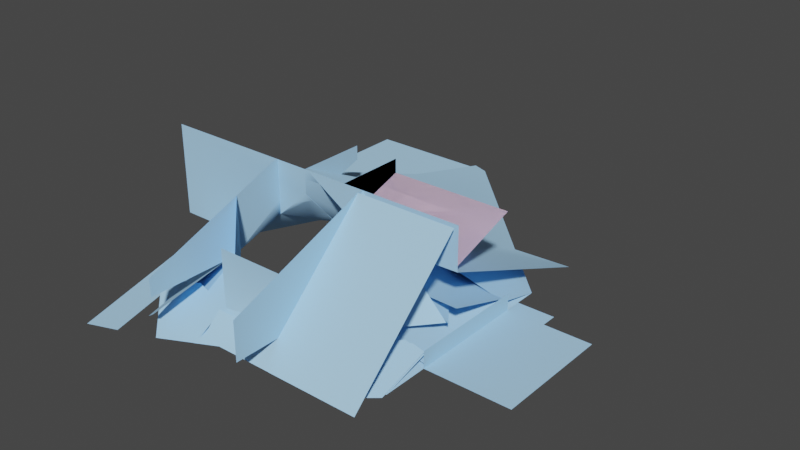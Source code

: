 # Source: arenaroof.blend  (saved by Blender 3.2.14; exported with 4.5.12 LTS)
import bpy
from mathutils import Matrix  # noqa: F401  (used for matrix-valued properties, if any)

bpy.ops.wm.read_factory_settings(use_empty=True)
scene = bpy.context.scene
scene.name = 'arenaroof_ref'

# ---- collections
col_arenaroof_ref = bpy.data.collections.new('arenaroof_ref'); scene.collection.children.link(col_arenaroof_ref)

# ---- materials (node trees are filled in below, after node groups)
mat_gcrock01_vmt = bpy.data.materials.new('gcrock01.vmt')
mat_gcrock01_vmt.use_transparent_shadow = False
mat_gcrock01_vmt.diffuse_color = (0.4195, 0.7069, 0.9868, 1.0)
mat_toolsskybox2d_vmt = bpy.data.materials.new('toolsskybox2d.vmt')
mat_toolsskybox2d_vmt.use_transparent_shadow = False
mat_toolsskybox2d_vmt.diffuse_color = (0.9919, 0.69, 0.8393, 1.0)

# ---- material node trees

# ---- world
world_world = bpy.data.worlds.new('World'); scene.world = world_world
world_world.use_nodes = True; world_world.node_tree.nodes.clear()
_N = world_world.node_tree.nodes; _L = world_world.node_tree.links
n0 = _N.new('ShaderNodeOutputWorld'); n0.name = 'World Output'; n0.location = (300, 300)
n1 = _N.new('ShaderNodeBackground'); n1.name = 'Background'; n1.location = (10, 300)
n1.inputs[0].default_value = (0.05088, 0.05088, 0.05088, 1.0)
_L.new(n1.outputs[0], n0.inputs[0])
n0.is_active_output = True
world_world.color = (0.05088, 0.05088, 0.05088)
world_world.use_sun_shadow = False
world_world.sun_shadow_jitter_overblur = 0.0

# ---- meshes
me_arenaroof_ref = bpy.data.meshes.new('arenaroof_ref')
me_arenaroof_ref.from_pydata([(-1.495, -3.362, -0.573), (-1.638, -3.018, -0.4643), (-1.495, -3.177, -0.4643), (-0.915, -3.64, -0.6374), (-0.915, -3.346, -0.4643), (-0.5361, -3.456, -0.4643), (-0.4542, 1.246, -0.2562), (-1.495, 2.309, -0.2615), (-1.495, 3.819, -0.8238), (-1.495, -1.552, 1.328), (-1.495, -4.32, 0.2738), (-1.495, -4.32, -0.07103), (-1.495, -2.509, -0.07103), (-1.495, -1.44, 0.5579), (-1.495, -1.44, 1.328), (-2.498, -2.065, -0.4643), (-3.061, -1.44, -0.4643), (-0.855, -3.044, -0.2762), (-0.855, -3.364, -0.4643), (-1.495, -3.177, -0.4643), (-1.495, -2.404, -0.009365), (-0.855, -3.045, 0.7596), (-1.495, -2.405, 1.003), (0.4275, -1.44, 1.297), (0.4275, -1.44, 0.5569), (0.4275, -2.403, 0.4596), (1.257, -1.591, -0.4643), (0.4423, -2.407, 0.4413), (1.269, -1.44, -0.4643), (1.318, -2.407, -0.4643), (-0.8054, -1.44, 1.328), (-0.855, -1.44, 1.328), (-0.855, -1.44, 1.148), (-0.5305, -1.44, 1.156), (-0.855, -0.5927, 0.1792), (-0.5346, -0.4803, 0.05909), (0.025, -0.4803, 0.07362), (0.025, -0.8842, 0.5354), (-0.1942, -0.14, -0.06854), (-0.855, -0.14, 0.1792), (0.025, -0.14, -0.06284), (-0.5299, -1.44, 1.156), (-0.855, -1.44, 0.8718), (-0.5295, -0.4803, 0.05927), (-0.5295, -1.439, 1.155), (-0.855, -0.7936, 0.1329), (-0.5322, -0.4793, 0.05801), (-0.855, -0.4793, -0.0292), (-0.855, -0.4104, -0.02919), (-0.5294, -1.438, 1.155), (-0.5311, -1.44, 1.156), (0.4258, -0.4635, 0.0773), (0.4258, -0.14, -0.05242), (1.05, -0.14, -0.3815), (1.388, -0.4772, -0.4247), (1.535, -1.44, -0.1157), (0.5555, -1.44, 0.4006), (1.388, -0.14, -0.5336), (2.345, -0.14, -0.5461), (2.345, -1.44, -0.1263), (0.4977, -1.44, 0.4708), (-0.1735, -0.14, 0.1549), (-1.087, -0.14, -0.09175), (-1.495, 0.1085, -0.2021), (-1.495, 2.149, -0.2021), (-0.5319, -0.14, 0.05809), (-0.5319, 0.06674, 0.05809), (0.5575, 0.6116, -0.3504), (0.1459, -0.14, -0.0597), (-0.6665, 0.347, 0.02172), (-1.129, -0.1142, -0.1032), (-1.244, 0.4824, -0.3454), (-0.6588, 0.4821, -0.014), (-1.495, -2.402, -0.00808), (-1.495, -1.44, 0.2934), (-2.435, -1.461, -0.4398), (-1.732, -2.403, -0.1637), (-2.498, -1.44, -0.4643), (-2.452, -1.44, -0.4465), (-1.499, -2.404, -0.01216), (-1.5, -2.403, -0.01231), (-1.499, -2.403, -0.01161), (-1.732, -2.403, -0.1638), (-0.855, -1.44, 0.8647), (-0.855, -1.283, 0.6853), (-0.855, -0.14, 1.066), (-0.855, -0.14, 1.328), (-3.975, -1.44, 1.328), (-3.975, -1.44, 0.633), (-1.113, -1.44, 0.633), (-3.975, -1.44, -0.4643), (-2.52, -1.44, -0.4643), (-2.458, -1.44, -0.4485), (-2.453, -1.44, -0.4466), (-1.476, -1.44, 0.3083), (-2.033, -0.14, -0.4643), (-2.456, -1.325, -0.4643), (-3.975, -0.14, -0.4643), (-1.464, -0.4487, -0.1936), (-1.137, -0.14, -0.1002), (-0.855, -0.14, 0.1179), (-0.855, -1.257, 0.6939), (-0.9402, -1.335, 0.6681), (-1.179, -0.14, -0.1241), (-1.464, -0.449, -0.1937), (-1.465, -0.4499, -0.1939), (-0.855, -0.9448, 0.2985), (-0.855, -0.14, 0.05958), (-1.085, -1.034, 0.1949), (-1.496, -0.4785, -0.2026), (-1.495, -1.444, 0.2951), (-1.495, -1.443, 0.295), (-1.495, -1.444, 0.2953), (-1.495, -0.4781, -0.2025), (-1.495, -0.479, -0.2022), (-0.855, -0.805, 0.1388), (-0.855, -0.14, -0.02919), (-1.495, -0.4793, -0.2021), (-1.155, -0.14, -0.1102), (0.4275, -3.365, 0.6376), (0.4275, -3.365, -0.2446), (-0.855, -3.365, -0.4638), (-0.855, -3.365, 0.6376), (0.4275, -3.617, -0.4643), (-0.855, -3.366, -0.4643), (-0.5332, -3.365, -0.41), (-0.8501, -3.365, -0.4643), (-0.855, -3.044, -0.2756), (-0.5332, -3.365, 0.6376), (-0.855, -3.044, 0.7599), (0.4275, -1.555, 1.327), (0.4275, -3.456, -0.4643), (0.4275, -4.32, -0.4643), (0.4275, -4.32, 0.2738), (2.345, -1.555, 1.327), (2.345, -3.456, -0.4643), (0.4275, -3.347, -0.3615), (0.4275, -1.554, 1.328), (0.4275, -1.44, 1.328), (2.15, -1.44, -0.4643), (0.951, -2.85, -0.4643), (0.4287, -3.364, -0.3769), (0.7401, -3.456, -0.4643), (0.025, -1.44, 1.328), (0.025, -1.44, 0.8092), (0.025, -0.14, 0.1693), (0.025, -0.14, 1.328), (-0.855, -1.377, 1.328), (-0.855, -0.14, 0.7194), (-0.5319, -0.4794, 0.05809), (0.364, -1.44, 0.633), (2.345, -1.44, 0.5189), (2.345, -1.44, 0.633), (0.025, -0.9419, 0.799), (0.025, -0.14, 0.4043), (0.402, -0.14, -0.05303), (2.345, -0.14, -0.002487), (0.427, -0.4802, 0.08403), (0.115, -1.074, 0.755), (0.025, -1.076, 0.7544), (0.3068, -1.44, 0.633), (0.4247, -1.44, 0.5594), (0.025, -1.227, 0.7041), (0.025, -0.8845, 0.5357), (0.4247, -0.4847, 0.08913), (1.154, -1.44, -0.3254), (1.486, -1.44, -0.4643), (2.196, -1.44, -0.4643), (0.7721, -0.8237, -0.1654), (1.39, -0.4807, -0.4241), (1.486, -0.5067, -0.4643), (0.4281, -0.4807, 0.08296), (-1.495, 4.32, -0.8243), (-1.495, 1.618, -0.8243), (-2.01, 0.9293, -0.8243), (-3.08, -0.14, -0.8243), (-3.975, -0.14, -0.8243), (-3.975, 4.32, -0.8243), (-1.495, -0.14, -0.3024), (-2.342, -0.14, -0.6383), (0.4177, 0.3563, -0.2517), (1.228, 1.837, -0.8243), (2.345, 1.909, -0.8243), (0.3822, -0.14, -0.05355), (-1.254, 4.32, -0.8243), (-1.495, 4.32, -0.7641), (-1.495, -0.14, 0.6505), (-0.532, 0.481, 0.05806), (-0.6058, 1.401, -0.2569), (0.2959, 0.4807, -0.2523), (-0.5321, 1.326, -0.2565), (-0.5321, 0.4818, 0.05777), (0.025, -0.14, 1.066), (0.025, -1.166, 0.7243), (0.025, -1.44, 0.7244), (0.05567, -1.44, 0.6909), (0.2953, -1.44, 0.633), (2.345, -1.44, 1.328), (2.345, -0.14, 1.066), (0.05567, -1.266, 0.6909), (2.345, -0.14, 1.066), (2.345, -1.44, 0.633), (0.2953, -1.44, 0.633), (0.4257, 0.3709, -0.2573), (2.345, 0.7196, -0.8243), (2.345, -0.14, -0.6095), (0.7042, -0.14, -0.1993), (1.389, -0.4804, -0.4236), (1.486, -0.3584, -0.4643), (-2.455, -1.435, -0.4474), (-1.495, -2.722, -0.07103), (-1.495, -4.32, -0.3816), (-1.622, -4.32, -0.4643), (-2.455, -1.522, -0.4643), (-2.498, -1.478, -0.4643), (-1.732, -2.404, -0.1641), (-1.495, -3.177, -0.4643), (-2.192, -2.403, -0.4643), (-2.309, -3.506, -0.7548), (-2.453, -2.403, -0.6342), (-1.493, -3.366, -0.5742), (-1.759, -4.056, -0.7202), (-1.961, -3.18, -0.4643), (-2.015, -3.801, -0.6198), (-2.455, -2.387, -0.6324), (-2.455, -2.24, -0.6038), (-2.241, -2.24, -0.4643), (-2.535, -3.28, -0.769), (-2.535, -2.387, -0.6483), (-2.535, -2.24, -0.6198), (-2.535, -2.383, -0.6475), (-2.535, -2.833, -0.7085), (-3.415, -2.39, -0.8231), (-3.415, -2.382, -0.8219), (-3.415, -2.24, -0.7943), (-3.415, -0.5416, -0.4643), (-1.49, -4.317, -0.8235), (-1.496, -4.319, -0.8256), (-2.535, -3.28, -0.8256), (-2.535, -2.833, -0.7086), (-1.49, -3.359, -0.5727), (-2.535, -2.24, -0.5533), (-2.535, -4.32, -1.098), (-3.415, -4.32, -1.328), (-3.415, -2.24, -0.7837), (-2.41, -3.405, -0.4643), (-1.786, -3.092, -0.4643), (-0.915, -3.898, -0.7893), (-0.915, -4.029, -0.8235), (-1.496, -4.319, -0.8235), (-0.915, -3.652, -0.7249), (-1.486, -3.37, -0.5763), (-0.915, -3.37, -0.4784), (-0.5367, -3.813, -0.8), (-0.5457, -3.835, -0.8211), (-0.8331, -3.37, -0.4643), (-0.5348, -3.429, -0.4643), (-0.572, -3.83, -0.8163), (-0.915, -3.738, -0.7473), (-0.5367, -3.812, -0.7996), (-0.5725, -3.83, -0.8162), (-0.5729, -3.83, -0.8162), (-0.915, -3.554, -0.5865), (-0.6469, -3.424, -0.4643), (0.184, -3.456, -0.4643), (-0.915, -3.764, -0.7542), (-0.3557, -3.365, -0.3781), (0.3703, -3.365, -0.3782), (-0.5344, -3.365, -0.4088), (0.1849, -3.456, -0.4643), (0.4275, -3.365, -0.2439), (0.4275, -3.365, -0.3781), (-0.3927, -3.456, -0.4643), (2.345, -3.84, -0.8257), (0.585, -3.84, -0.8257), (0.585, -3.456, -0.4643), (0.6602, -3.456, -0.4643), (2.108, -2.23, -0.4643), (2.345, -2.23, -0.5246), (2.345, -3.228, -0.8243), (1.624, -3.839, -0.8243), (1.388, -2.407, -0.5363), (1.398, -2.455, -0.5432), (1.398, -3.359, -0.6231), (1.388, -3.361, -0.6208), (0.7733, -3.361, -0.4643), (0.9548, -2.839, -0.4643), (1.577, -3.313, -0.661), (1.398, -2.455, -0.5431), (1.388, -2.409, -0.5366), (1.386, -2.409, -0.5359), (1.316, -2.409, -0.4643), (1.318, -2.409, -0.4643), (0.4185, -3.361, -0.374), (0.585, -3.839, -0.8243), (-0.528, -3.839, -0.8243), (-0.915, -3.456, -0.4643), (-0.915, -4.032, -0.8243), (1.386, -2.399, -0.535), (2.345, -3.113, -0.8237), (2.345, -3.116, -0.824), (1.577, -3.314, -0.6615), (1.457, -3.066, -0.5563), (1.206, -2.994, -0.4643), (1.97, -2.23, -0.4643), (2.345, -2.23, -0.5711), (2.345, -3.118, -0.8243), (1.624, -3.838, -0.8243), (1.388, -1.46, -0.6098), (1.391, -1.442, -0.6118), (1.714, -2.23, -0.6162), (1.388, -2.23, -0.5499), (1.257, -1.59, -0.4643), (1.269, -1.442, -0.4643), (1.305, -2.23, -0.4643), (2.345, -1.207, -0.8237), (2.345, -2.23, -0.8237), (1.534, -2.23, -0.5797), (1.351, -2.849, -0.4643), (1.368, -2.23, -0.5296), (2.345, -3.115, -0.8237), (1.397, -2.403, -0.5383), (1.388, -2.405, -0.5363), (1.386, -2.395, -0.5349), (1.392, -1.438, -0.6123), (1.393, -0.6798, -0.4643), (1.62, -0.3639, -0.4643), (2.069, -0.14, -0.5424), (2.345, -0.14, -0.6175), (2.345, -1.199, -0.8243), (1.39, -1.44, -0.6118), (2.345, -2.23, -0.7442), (1.186, -1.237, -0.4643), (1.589, -2.23, -0.4643), (1.486, -0.5503, -0.4643), (1.66, -0.14, -0.5371), (2.345, -0.14, -0.8242), (2.345, -1.198, -0.8242), (1.392, -0.4807, -0.4252), (1.392, -0.6808, -0.4643), (1.269, -1.44, -0.4643), (1.395, -0.4822, -0.4264), (2.341, 0.7167, -0.8226), (2.345, 0.7192, -0.8242), (0.4257, 0.4801, -0.3011), (0.4297, 0.4782, -0.3025), (0.7004, -0.14, -0.1983), (0.4251, 0.3699, -0.2569), (2.321, 0.7297, -0.8207), (2.06, -0.14, -0.5381), (1.388, 0.4782, -0.7332), (1.389, 0.4819, -0.7344), (0.6769, 1.19, -0.5794), (0.9117, 1.258, -0.6006), (2.345, -0.005, -0.5068), (2.345, -0.005, -0.8243), (2.345, -2.245, -0.8243), (2.345, -2.245, -0.5068), (3.975, -0.005, -0.8243), (3.975, -2.245, -0.8243), (3.065, 0.3, -0.8243), (3.065, -0.005, -0.8243), (2.345, 0.3, -0.8243), (-0.4689, 1.376, -0.2987), (0.4642, 1.367, -0.5158), (0.8078, 1.069, -0.5272), (0.4296, 0.4838, -0.3025), (0.4245, 0.4807, -0.3006), (0.3122, 0.4819, -0.2589), (0.6765, 1.19, -0.5794), (0.4242, 0.4806, -0.3005), (0.42, 1.386, -0.5095), (0.4247, 1.441, -0.5245), (0.9128, 1.258, -0.6008), (0.42, 1.386, -0.5095), (0.42, 1.383, -0.5089), (0.4627, 0.5642, -0.3149), (0.3137, 0.4807, -0.259), (-0.5392, 1.457, -0.3025), (-1.456, 4.32, -0.8027), (-1.364, 4.32, -0.8243), (0.4689, 2.596, -0.8243), (-0.4544, 1.247, -0.2563), (0.309, 0.486, -0.2593), (0.3233, 0.486, -0.2626), (0.3066, 0.486, -0.2564), (0.2906, 0.486, -0.2524), (-0.5335, 1.438, -0.2992), (-1.496, 2.638, -0.8243), (0.4242, 2.638, -0.8243), (-0.676, 0.3667, 0.01913), (-1.215, -0.06205, -0.1263), (-1.255, 0.7058, -0.4353), (-0.5321, 1.439, -0.2987), (-1.325, 1.439, -0.7311), (-1.495, 1.659, -0.8238), (-0.5321, 1.438, -0.2983), (-1.495, 2.071, -0.2021), (-1.256, 0.7198, -0.441), (-1.489, 0.482, -0.4843), (-1.495, 0.4842, -0.4881), (-1.495, 1.439, -0.8238), (-1.495, 1.615, -0.8238), (-1.463, 1.617, -0.8064), (-1.244, 0.4818, -0.3452), (-1.463, 1.617, -0.8062), (-1.124, -0.14, -0.09273), (-1.495, -0.14, -0.3028), (-1.495, 0.467, -0.4826), (-1.495, 1.425, -0.8195), (-1.495, 1.444, -0.8243), (-2.01, 0.929, -0.8243), (-2.275, -0.14, -0.6216), (-2.1, -0.14, -0.5425), (-1.492, -0.4794, -0.2005), (-2.157, -0.4795, -0.4643), (-1.903, -0.14, -0.4643), (-1.492, -0.14, -0.3013), (-2.438, -0.4795, -0.5759), (-2.415, -0.7669, -0.4643), (-2.415, -0.4203, -0.5862), (-1.927, -0.14, -0.4643), (-2.415, -0.14, -0.6568), (-2.445, -0.4813, -0.5785), (-2.708, -0.14, -0.7305), (-2.415, -0.4733, -0.5675), (-3.416, -0.14, -0.8243), (-3.416, -0.4757, -0.8243), (-2.415, -0.5209, -0.5608), (-2.415, -0.9041, -0.4643), (-2.498, -0.9868, -0.4643), (-2.415, -0.14, -0.6144), (-3.416, -0.4832, -0.8243), (-3.406, -0.4662, -0.8243), (-2.457, -0.4655, -0.5855), (-2.456, -1.323, -0.4643), (-2.498, -1.398, -0.4643), (-2.415, -1.208, -0.4643), (-2.128, -0.3987, -0.4643), (-3.415, -2.393, -0.824), (-3.415, -0.14, -0.824), (-2.498, -0.14, -0.4643)], [], [(0, 1, 2), (3, 4, 5), (6, 7, 8), (9, 10, 11), (9, 11, 12), (9, 12, 13), (9, 13, 14), (15, 16, 13), (15, 13, 12), (17, 18, 19), (17, 19, 20), (21, 17, 20), (21, 20, 22), (23, 24, 25), (26, 27, 25), (26, 25, 24), (26, 24, 28), (27, 26, 29), (30, 31, 32), (30, 32, 33), (33, 32, 34), (33, 34, 35), (33, 35, 36), (33, 36, 37), (38, 35, 34), (38, 34, 39), (38, 40, 36), (38, 36, 35), (41, 33, 32), (41, 32, 42), (43, 44, 41), (43, 41, 42), (43, 42, 45), (46, 43, 45), (46, 45, 47), (46, 47, 48), (44, 49, 50), (44, 50, 33), (44, 33, 41), (51, 52, 53), (51, 53, 54), (51, 54, 55), (51, 55, 56), (54, 57, 58), (54, 58, 59), (54, 59, 55), (51, 56, 60), (54, 53, 57), (61, 62, 63), (61, 63, 64), (38, 65, 66), (38, 66, 67), (68, 38, 67), (69, 70, 71), (69, 71, 72), (73, 74, 13), (75, 76, 15), (75, 15, 77), (75, 77, 78), (79, 75, 78), (79, 78, 74), (79, 74, 73), (79, 76, 75), (80, 81, 82), (80, 82, 76), (31, 83, 84), (31, 84, 85), (31, 85, 86), (87, 88, 89), (87, 89, 83), (87, 83, 31), (89, 84, 83), (89, 88, 90), (89, 90, 91), (89, 91, 92), (89, 92, 93), (89, 93, 94), (95, 96, 91), (95, 91, 90), (95, 90, 97), (98, 99, 100), (98, 100, 101), (98, 101, 102), (98, 102, 94), (98, 94, 93), (96, 95, 103), (96, 103, 104), (96, 104, 93), (96, 93, 92), (105, 103, 99), (89, 94, 102), (96, 92, 91), (101, 84, 106), (101, 106, 107), (101, 107, 100), (108, 109, 99), (108, 99, 107), (108, 107, 106), (102, 110, 108), (102, 108, 106), (102, 106, 84), (110, 109, 108), (111, 112, 113), (111, 113, 114), (106, 115, 47), (106, 47, 116), (106, 116, 107), (117, 118, 116), (117, 116, 47), (108, 117, 47), (108, 47, 115), (108, 115, 106), (119, 120, 121), (119, 121, 122), (120, 123, 124), (120, 124, 121), (125, 126, 18), (125, 18, 127), (128, 125, 127), (128, 127, 129), (130, 131, 132), (130, 132, 133), (134, 135, 131), (134, 131, 130), (136, 137, 138), (136, 138, 23), (139, 140, 141), (139, 141, 136), (139, 136, 23), (140, 142, 141), (143, 144, 145), (143, 145, 146), (30, 144, 143), (145, 144, 30), (145, 30, 147), (145, 147, 148), (149, 48, 116), (149, 116, 65), (150, 60, 151), (150, 151, 152), (60, 150, 153), (60, 153, 154), (60, 154, 155), (155, 156, 151), (155, 151, 60), (157, 158, 159), (157, 159, 36), (157, 36, 40), (157, 40, 155), (150, 160, 161), (158, 159, 162), (158, 162, 160), (158, 160, 150), (161, 160, 162), (161, 162, 163), (161, 163, 164), (56, 165, 166), (56, 166, 167), (168, 169, 170), (168, 170, 166), (168, 166, 165), (171, 168, 165), (171, 165, 56), (171, 169, 168), (172, 173, 174), (172, 174, 175), (172, 175, 176), (172, 176, 177), (174, 173, 178), (174, 178, 179), (174, 179, 175), (180, 181, 182), (180, 182, 156), (180, 156, 183), (184, 181, 180), (184, 180, 7), (184, 7, 185), (180, 183, 186), (180, 186, 7), (187, 69, 188), (66, 187, 189), (180, 183, 68), (72, 190, 191), (70, 62, 118), (146, 192, 193), (146, 193, 194), (146, 194, 143), (143, 194, 195), (143, 195, 196), (143, 196, 152), (143, 152, 197), (198, 152, 196), (198, 196, 199), (198, 199, 193), (198, 193, 192), (199, 196, 195), (199, 195, 194), (199, 194, 193), (200, 201, 202), (200, 202, 199), (200, 199, 193), (200, 193, 192), (203, 181, 204), (203, 204, 205), (203, 205, 206), (203, 206, 52), (207, 170, 167), (207, 167, 55), (207, 208, 170), (209, 210, 211), (209, 211, 212), (209, 212, 213), (209, 213, 214), (215, 12, 216), (215, 216, 217), (218, 219, 220), (218, 220, 221), (220, 219, 217), (220, 217, 1), (222, 223, 218), (222, 218, 224), (222, 224, 225), (222, 225, 226), (224, 218, 227), (224, 227, 228), (224, 228, 229), (224, 229, 225), (230, 231, 232), (230, 232, 233), (229, 230, 233), (229, 233, 234), (213, 225, 234), (213, 234, 235), (213, 226, 225), (236, 237, 238), (236, 238, 239), (236, 239, 240), (241, 242, 243), (241, 243, 244), (245, 246, 247), (245, 247, 248), (245, 248, 249), (246, 4, 247), (250, 247, 251), (251, 252, 250), (253, 254, 250), (253, 250, 252), (253, 252, 255), (253, 255, 256), (254, 257, 258), (254, 258, 250), (254, 259, 260), (261, 258, 262), (261, 262, 263), (261, 263, 264), (261, 265, 258), (266, 267, 268), (269, 256, 268), (269, 268, 267), (270, 271, 266), (266, 271, 131), (266, 131, 272), (135, 273, 274), (135, 274, 275), (276, 277, 278), (276, 278, 279), (276, 279, 280), (281, 282, 283), (281, 283, 284), (281, 284, 285), (281, 285, 286), (287, 283, 288), (281, 286, 29), (289, 290, 291), (289, 291, 292), (285, 276, 293), (275, 294, 295), (275, 295, 265), (275, 265, 296), (295, 297, 265), (298, 299, 300), (298, 300, 301), (302, 298, 301), (303, 304, 305), (303, 305, 306), (303, 306, 307), (308, 309, 310), (308, 310, 311), (312, 313, 309), (312, 309, 308), (312, 308, 311), (312, 311, 314), (315, 316, 317), (302, 318, 314), (302, 314, 319), (302, 319, 316), (302, 316, 320), (321, 322, 311), (321, 311, 317), (323, 319, 311), (323, 311, 322), (324, 325, 326), (324, 326, 327), (324, 327, 328), (324, 328, 329), (330, 324, 329), (330, 329, 331), (330, 331, 310), (330, 332, 325), (330, 325, 324), (332, 330, 310), (332, 310, 333), (334, 208, 335), (334, 335, 336), (334, 336, 337), (168, 169, 338), (168, 338, 339), (168, 339, 332), (168, 332, 340), (168, 340, 165), (338, 341, 334), (338, 334, 339), (342, 343, 336), (342, 336, 335), (344, 345, 53), (344, 53, 346), (344, 346, 347), (348, 349, 57), (348, 57, 350), (348, 350, 351), (352, 351, 350), (352, 350, 345), (352, 345, 344), (352, 353, 348), (352, 348, 351), (350, 57, 53), (350, 53, 345), (354, 355, 356), (354, 356, 357), (358, 359, 356), (358, 356, 355), (360, 361, 355), (360, 355, 362), (363, 364, 365), (363, 365, 366), (363, 366, 367), (363, 367, 368), (369, 344, 370), (369, 370, 371), (369, 371, 372), (373, 369, 372), (371, 374, 375), (376, 377, 378), (376, 378, 379), (376, 379, 380), (376, 380, 381), (378, 377, 189), (378, 189, 382), (377, 376, 189), (383, 384, 385), (383, 385, 386), (387, 388, 389), (190, 390, 391), (190, 391, 392), (190, 392, 393), (393, 394, 395), (393, 395, 8), (393, 396, 392), (393, 392, 394), (397, 63, 391), (397, 391, 390), (394, 398, 399), (394, 399, 400), (394, 400, 401), (394, 401, 402), (394, 402, 403), (404, 399, 398), (405, 406, 407), (405, 407, 402), (405, 402, 395), (408, 409, 410), (408, 410, 173), (173, 410, 411), (411, 410, 409), (411, 409, 412), (411, 412, 179), (409, 408, 413), (409, 413, 412), (414, 415, 416), (414, 416, 417), (414, 417, 103), (415, 418, 413), (415, 413, 416), (419, 420, 412), (419, 412, 421), (420, 422, 412), (423, 424, 422), (423, 422, 420), (423, 420, 425), (426, 175, 427), (427, 175, 424), (427, 424, 428), (427, 428, 429), (427, 429, 430), (424, 431, 428), (432, 433, 434), (432, 434, 435), (432, 435, 436), (434, 428, 437), (434, 437, 435), (438, 437, 425), (214, 439, 440), (214, 440, 441)])
me_arenaroof_ref.polygons.foreach_set('use_smooth', [True] * 413)
me_arenaroof_ref.polygons.foreach_set('material_index', [0, 0, 0, 0, 0, 0, 0, 0, 0, 0, 0, 0, 0, 0, 0, 0, 0, 0, 0, 0, 0, 0, 0, 0, 0, 0, 0, 0, 0, 0, 0, 0, 0, 0, 0, 0, 1, 1, 1, 0, 0, 0, 0, 0, 0, 0, 0, 0, 0, 0, 0, 0, 0, 0, 0, 0, 0, 0, 0, 0, 0, 0, 0, 1, 1, 0, 0, 0, 0, 0, 0, 0, 0, 0, 0, 0, 0, 0, 0, 0, 0, 0, 0, 0, 0, 0, 0, 0, 0, 0, 0, 0, 0, 0, 0, 0, 0, 0, 0, 0, 0, 0, 1, 1, 0, 0, 0, 0, 0, 0, 0, 0, 0, 0, 0, 0, 0, 0, 0, 0, 0, 0, 0, 0, 0, 0, 0, 0, 0, 0, 0, 0, 0, 0, 0, 0, 0, 0, 0, 0, 0, 0, 0, 0, 0, 0, 0, 0, 0, 0, 0, 0, 0, 0, 0, 0, 0, 0, 0, 0, 0, 0, 0, 0, 0, 0, 0, 0, 0, 0, 0, 0, 0, 0, 0, 0, 0, 0, 0, 0, 0, 0, 0, 0, 0, 0, 0, 0, 0, 0, 0, 0, 0, 0, 0, 0, 0, 0, 1, 1, 1, 1, 0, 0, 0, 0, 0, 0, 0, 0, 0, 0, 0, 0, 0, 0, 0, 0, 0, 0, 0, 0, 0, 0, 0, 0, 0, 0, 0, 0, 0, 0, 0, 0, 0, 0, 0, 0, 0, 0, 0, 0, 0, 0, 0, 0, 0, 0, 0, 0, 0, 1, 0, 0, 0, 0, 0, 0, 0, 0, 0, 0, 0, 0, 0, 0, 0, 0, 0, 0, 0, 0, 0, 1, 1, 0, 0, 0, 0, 0, 0, 0, 0, 0, 0, 0, 0, 0, 0, 0, 0, 0, 0, 0, 0, 0, 0, 0, 0, 0, 0, 0, 0, 0, 0, 0, 0, 0, 0, 0, 0, 0, 0, 0, 0, 0, 0, 0, 0, 0, 0, 0, 0, 0, 0, 0, 0, 0, 0, 0, 0, 0, 0, 0, 0, 0, 0, 0, 0, 0, 0, 0, 0, 0, 0, 0, 0, 0, 0, 0, 0, 1, 0, 0, 0, 0, 0, 0, 1, 1, 1, 0, 0, 0, 0, 0, 0, 0, 0, 1, 1, 0, 0, 0, 0, 0, 0, 0, 0, 0, 0, 0, 0, 0, 0, 0, 0, 0, 0, 0, 0, 0, 0, 0, 0, 0, 0, 0, 0, 0, 0, 0, 0, 0, 0, 0, 0, 0, 0, 0, 0, 0, 0])
_k = set([(9, 12), (12, 13), (13, 15), (17, 20), (30, 144), (31, 83), (31, 85), (33, 41), (33, 44), (41, 44), (47, 115), (47, 116), (56, 165), (56, 166), (60, 150), (60, 151), (83, 84), (84, 106), (89, 90), (89, 94), (90, 91), (91, 92), (92, 93), (93, 94), (102, 106), (106, 115), (106, 116), (116, 117), (125, 127), (130, 131), (130, 132), (131, 134), (143, 144), (143, 146), (143, 194), (144, 145), (145, 147), (146, 193), (150, 151), (150, 160), (151, 155), (152, 196), (158, 162), (160, 161), (160, 162), (161, 163), (165, 166), (166, 168), (173, 410), (189, 377), (193, 194), (194, 195), (195, 196), (355, 356), (356, 358), (376, 377), (376, 380), (390, 391), (391, 397), (408, 409), (408, 410), (409, 410)])
me_arenaroof_ref.attributes.new('sharp_edge', 'BOOLEAN', 'EDGE').data.foreach_set('value', [ (min(e.vertices), max(e.vertices)) in _k for e in me_arenaroof_ref.edges])
_uv = me_arenaroof_ref.uv_layers.new(name='UVMap')
_uv.uv.foreach_set('vector', [-3.191, -7.387, -3.571, -7.525, -3.413, -7.367, -2.854, -6.805, -3.208, -6.773, -3.073, -6.385, -8.016, -4.088, -9.318, -4.926, -10.94, -4.489, -2.919, 2.937, -0.7673, 0.7256, -0.9187, 0.3999, -2.919, 2.937, -0.9187, 0.3999, -2.63, 1.195, -2.919, 2.937, -2.63, 1.195, -3.363, 2.259, -2.919, 2.937, -3.363, 2.259, -3.025, 2.986, -4.516, -8.471, -5.135, -9.091, -5.505, -7.179, -4.516, -8.471, -5.505, -7.179, -4.218, -7.295, -3.571, -6.677, -3.186, -6.712, -3.414, -7.368, -3.571, -6.677, -3.414, -7.368, -4.344, -7.283, -4.45, -5.051, -3.571, -5.677, -4.344, -6.283, -4.45, -5.051, -4.344, -6.283, -5.203, -5.671, -5.296, -1.18, -5.119, -0.4297, -4.119, -0.5614, -4.681, -2.122, -4.11, -3.538, -4.119, -3.561, -4.681, -2.122, -4.119, -3.561, -5.119, -3.43, -4.681, -2.122, -5.119, -3.43, -4.833, -2.081, -4.11, -4.538, -4.681, -3.122, -3.839, -3.254, 2.817, -5.284, 2.833, -5.333, 2.655, -5.391, 2.817, -5.284, 2.655, -5.391, 2.559, -5.067, -4.915, -4.438, -5.069, -4.739, -6.274, -4.153, -4.915, -4.438, -6.274, -4.153, -6.282, -3.777, -4.915, -4.438, -6.282, -3.777, -6.017, -3.258, -4.915, -4.438, -6.017, -3.258, -5.442, -3.538, -6.462, -3.291, -6.282, -3.777, -6.312, -4.151, -6.462, -3.291, -6.312, -4.151, -6.747, -3.969, -6.562, -4.145, -6.499, -3.926, -6.131, -4.027, -6.562, -4.145, -6.131, -4.027, -6.29, -4.588, 2.558, -5.066, 2.559, -5.066, 2.655, -5.391, 2.558, -5.066, 2.655, -5.391, 2.381, -5.48, -4.28, -2.773, -2.916, -3.436, -2.915, -3.437, -4.28, -2.773, -2.915, -3.437, -3.286, -3.691, -4.28, -2.773, -3.286, -3.691, -4.206, -3.244, -6.283, -2.774, -6.28, -2.773, -6.206, -3.244, -6.283, -2.774, -6.206, -3.244, -6.511, -3.037, -6.282, -3.775, -6.417, -4.096, -6.483, -4.068, -77.93, 19.25, -77.93, 19.24, -77.95, 19.26, -77.93, 19.25, -77.95, 19.26, -77.94, 19.26, -77.93, -19.24, -77.94, -19.26, -77.94, -19.25, -6.021, -3.759, -6.362, -3.637, -6.238, -2.912, -6.021, -3.759, -6.238, -2.912, -5.815, -2.647, -6.021, -3.759, -5.815, -2.647, -4.768, -2.842, -6.021, -3.759, -4.768, -2.842, -4.963, -3.978, -5.648, -2.766, -6.01, -2.693, -5.816, -1.715, -5.648, -2.766, -5.816, -1.715, -4.421, -1.998, -5.648, -2.766, -4.421, -1.998, -4.585, -2.826, -5.844, -2.878, -4.811, -3.192, -4.823, -3.286, -5.648, -2.766, -6.065, -3.041, -6.001, -2.66, -6.458, -3.281, -6.839, -4.19, -7.248, -4.496, -6.458, -3.281, -7.248, -4.496, -9.209, -3.674, -6.462, -3.291, -6.608, -3.638, -6.806, -3.554, -6.462, -3.291, -6.806, -3.554, -6.861, -2.217, -6.465, -3.805, -6.562, -4.145, -7.161, -3.169, -7.132, -3.575, -6.882, -4.221, -7.56, -4.162, -7.132, -3.575, -7.56, -4.162, -7.269, -3.525, -2.703, 1.302, -3.479, 2.009, -3.363, 2.259, -7.115, -4.056, -5.875, -3.838, -6.597, -4.42, -7.115, -4.056, -6.597, -4.42, -7.168, -4.107, -7.115, -4.056, -7.168, -4.107, -7.143, -4.063, -5.705, -2.705, -7.115, -3.059, -7.143, -3.063, -5.705, -2.705, -7.143, -3.063, -6.479, -1.991, -5.705, -2.705, -6.479, -1.991, -5.703, -2.698, -5.742, -3.579, -5.876, -3.835, -7.115, -4.056, -90.06, -4.65, -90.05, -4.659, -92.96, -2.756, -90.06, -4.65, -92.96, -2.756, -92.96, -2.758, -1.649, 3.933, -2.051, 3.666, -2.297, 3.699, -1.649, 3.933, -2.297, 3.699, -2.624, 4.911, -1.649, 3.933, -2.624, 4.911, -2.397, 5.061, 3.835, -8.425, 3.147, -8.648, 2.228, -5.812, 3.835, -8.425, 2.228, -5.812, 2.374, -5.482, 3.835, -8.425, 2.374, -5.482, 2.833, -5.333, -3.275, -4.619, -3.3, -4.301, -3.054, -4.334, 1.68, -6.471, 2.347, -9.376, 1.233, -9.632, 1.68, -6.471, 1.233, -9.632, 0.894, -8.155, 1.68, -6.471, 0.894, -8.155, 0.8954, -8.088, 1.68, -6.471, 0.8954, -8.088, 0.8962, -8.083, 1.68, -6.471, 0.8962, -8.083, 1.435, -6.915, -8.071, -3.989, -7.248, -5.01, -7.181, -5.129, -8.071, -3.989, -7.181, -5.129, -7.973, -6.421, -8.071, -3.989, -7.973, -6.421, -9.128, -5.714, -5.577, -3.646, -5.699, -3.183, -5.503, -2.867, -5.577, -3.646, -5.503, -2.867, -4.241, -3.218, -5.577, -3.646, -4.241, -3.218, -4.213, -3.337, -5.577, -3.646, -4.213, -3.337, -4.466, -3.97, -5.577, -3.646, -4.466, -3.97, -5.143, -5.063, -7.255, -5.016, -8.168, -4.076, -7.724, -3.227, -7.255, -5.016, -7.724, -3.227, -7.577, -3.646, -7.255, -5.016, -7.577, -3.646, -7.143, -5.063, -7.255, -5.016, -7.143, -5.063, -7.146, -5.068, -6.699, -4.691, -6.88, -4.284, -6.859, -4.238, -2.32, -4.471, -2.565, -4.914, -2.369, -4.262, -7.254, -5.013, -7.146, -5.068, -7.178, -5.127, -2.305, 3.726, -2.297, 3.699, -2.828, 3.77, -2.305, 3.726, -2.828, 3.77, -3.498, 4.331, -2.305, 3.726, -3.498, 4.331, -3.448, 4.365, -5.901, -4.458, -6.685, -4.733, -6.859, -4.238, -5.901, -4.458, -6.859, -4.238, -6.718, -3.931, -5.901, -4.458, -6.718, -3.931, -5.88, -4.18, -3.292, -4.406, -3.597, -5.042, -3.887, -4.503, -3.292, -4.406, -3.887, -4.503, -3.83, -4.23, -3.292, -4.406, -3.83, -4.23, -3.3, -4.301, -4.572, -5.938, -5.685, -5.733, -4.912, -5.428, -90.0, -8.492, -90.0, -8.495, -90.0, -2.272, -90.0, -8.492, -90.0, -2.272, -90.0, -2.276, -2.83, 3.77, -3.049, 3.8, -3.383, 3.986, -2.83, 3.77, -3.383, 3.986, -3.578, 4.28, -2.83, 3.77, -3.578, 4.28, -3.501, 4.332, -6.684, -4.733, -6.868, -4.257, -6.743, -3.959, -6.684, -4.733, -6.743, -3.959, -6.417, -4.096, -5.887, -4.503, -6.684, -4.733, -6.417, -4.096, -5.887, -4.503, -6.417, -4.096, -6.05, -4.2, -3.887, -4.503, -4.049, -4.2, -3.83, -4.23, -2.137, -5.242, -1.226, -5.358, -1.169, -6.712, -2.137, -5.242, -1.169, -6.712, -2.307, -6.567, -3.179, -5.356, -2.833, -5.396, -3.184, -6.712, -3.179, -5.356, -3.184, -6.712, -3.185, -6.711, -3.183, -6.372, -3.184, -6.706, -3.186, -6.712, -3.183, -6.372, -3.186, -6.712, -3.571, -6.677, -4.072, -4.739, -3.183, -5.372, -3.571, -5.676, -4.072, -4.739, -3.571, -5.676, -4.451, -5.051, -5.186, -1.238, -2.83, 0.1235, -1.955, -0.08299, -5.186, -1.238, -1.955, -0.08299, -2.131, -0.8313, -5.43, -3.091, -2.727, -3.406, -2.959, -5.39, -5.43, -3.091, -2.959, -5.39, -5.662, -5.074, -2.965, 0.04527, -5.188, -1.239, -5.303, -1.212, -2.965, 0.04527, -5.303, -1.212, -5.296, -1.181, -2.87, -2.419, -1.367, -3.626, -0.8455, -4.191, -2.87, -2.419, -0.8455, -4.191, -0.8674, -4.199, -2.87, -2.419, -0.8674, -4.199, -3.397, -4.931, -3.479, -4.71, -2.915, -5.07, -3.09, -5.373, -2.458, -4.148, -2.669, -4.424, -4.17, -4.58, -2.458, -4.148, -4.17, -4.58, -3.699, -3.964, 2.817, -5.284, 2.036, -4.628, 2.551, -4.461, -3.17, -6.58, -1.669, -6.424, -1.329, -7.385, -3.17, -6.58, -1.329, -7.385, -1.381, -7.45, -3.17, -6.58, -1.381, -7.45, -2.81, -7.599, -6.282, -3.774, -6.483, -4.068, -6.743, -3.959, -6.282, -3.774, -6.743, -3.959, -6.608, -3.638, 1.753, -4.348, 1.549, -4.268, 1.004, -2.422, 1.753, -4.348, 1.004, -2.422, 1.117, -2.385, -4.823, -3.286, -4.853, -3.503, -5.439, -3.785, -4.823, -3.286, -5.439, -3.785, -6.264, -3.354, -4.823, -3.286, -6.264, -3.354, -6.182, -2.742, -6.371, -3.66, -5.67, -1.761, -4.296, -2.253, -6.371, -3.66, -4.296, -2.253, -4.963, -4.058, -5.827, -2.885, -5.129, -3.586, -5.17, -3.67, -5.827, -2.885, -5.17, -3.67, -6.017, -3.258, -6.016, -3.624, -6.131, -4.027, -6.499, -3.926, -6.016, -3.624, -6.499, -3.926, -6.392, -3.548, 1.753, -4.348, 1.771, -4.405, 1.66, -4.312, -1.886, -6.494, -1.924, -6.557, -1.916, -6.449, -1.886, -6.494, -1.916, -6.449, -1.785, -6.097, -1.886, -6.494, -1.785, -6.097, -1.761, -6.057, -4.839, -3.405, -4.874, -3.545, -5.178, -3.766, -4.839, -3.405, -5.178, -3.766, -5.53, -3.582, -4.839, -3.405, -5.53, -3.582, -5.822, -2.891, -5.076, -3.224, -4.873, -2.265, -4.635, -1.976, -5.076, -3.224, -4.635, -1.976, -3.984, -1.633, -5.398, -3.509, -5.644, -2.765, -5.601, -2.662, -5.398, -3.509, -5.601, -2.662, -4.64, -2.811, -5.398, -3.509, -4.64, -2.811, -4.697, -3.181, -5.826, -2.883, -5.398, -2.509, -4.68, -2.221, -5.826, -2.883, -4.68, -2.221, -4.811, -3.192, -6.002, -3.763, -5.811, -2.647, -5.571, -3.393, -11.55, -3.204, -8.882, -4.1, -8.372, -4.837, -11.55, -3.204, -8.372, -4.837, -7.671, -6.247, -11.55, -3.204, -7.671, -6.247, -7.967, -7.131, -11.55, -3.204, -7.967, -7.131, -12.37, -5.653, -8.371, -4.833, -8.87, -4.089, -7.036, -4.625, -8.371, -4.833, -7.036, -4.625, -7.397, -5.503, -8.374, -4.833, -7.401, -5.504, -7.68, -6.247, -6.889, -3.457, -8.161, -2.104, -7.835, -0.9852, -6.889, -3.457, -7.835, -0.9852, -5.67, -1.761, -6.889, -3.457, -5.67, -1.761, -6.378, -3.679, -11.37, -3.958, -8.189, -2.16, -6.879, -3.476, -11.37, -3.958, -6.879, -3.476, -9.374, -4.849, -11.37, -3.958, -9.374, -4.849, -11.44, -4.21, -6.929, -3.376, -6.401, -3.555, -6.679, -5.624, -6.929, -3.376, -6.679, -5.624, -9.313, -4.934, -7.204, -3.388, -7.132, -3.575, -8.199, -3.183, -6.779, -4.455, -7.206, -4.395, -7.077, -3.483, -6.888, -3.454, -6.373, -3.668, -6.454, -3.9, -7.268, -3.525, -8.113, -3.149, -7.205, -3.387, -6.882, -4.221, -6.839, -4.19, -6.868, -4.257, -2.225, -7.864, -2.438, -7.8, -2.06, -7.253, -2.225, -7.864, -2.06, -7.253, -1.885, -7.13, -2.225, -7.864, -1.885, -7.13, -1.392, -7.277, -0.1415, -6.541, -0.7555, -6.404, -0.7827, -6.366, -0.1415, -6.541, -0.7827, -6.366, -0.7874, -6.109, -0.1415, -6.541, -0.7874, -6.109, -0.3251, -4.025, -0.1415, -6.541, -0.3251, -4.025, 0.3819, -4.181, -3.804, -4.526, -2.448, -4.08, -1.781, -6.109, -3.804, -4.526, -1.781, -6.109, -1.884, -6.405, -3.804, -4.526, -1.884, -6.405, -1.979, -6.47, -3.804, -4.526, -1.979, -6.47, -3.049, -6.822, -1.887, -6.404, -1.782, -6.108, -1.713, -6.355, -1.888, -6.401, -1.721, -6.332, -1.703, -6.375, -1.888, -6.401, -1.703, -6.375, -1.966, -6.485, -42.0, -18.13, -42.0, -12.72, -67.62, -12.72, -42.0, -18.13, -67.62, -12.72, -70.62, -13.44, -42.0, -18.13, -70.62, -13.44, -71.0, -13.86, -42.0, -18.13, -71.0, -13.86, -71.0, -18.13, -6.882, -3.428, -8.219, -2.167, -6.812, -1.314, -6.882, -3.428, -6.812, -1.314, -5.923, -1.559, -6.882, -3.428, -5.923, -1.559, -6.291, -3.282, -6.902, -3.443, -6.307, -3.314, -6.362, -3.637, -5.645, -2.767, -5.598, -2.663, -4.475, -2.183, -5.645, -2.767, -4.475, -2.183, -4.6, -2.952, -5.644, -2.767, -5.753, -2.639, -5.601, -2.662, -7.149, -4.062, -5.458, -3.761, -4.046, -4.7, -7.149, -4.062, -4.046, -4.7, -4.119, -4.84, -7.149, -4.062, -4.119, -4.84, -7.072, -4.113, -7.149, -4.062, -7.073, -4.115, -7.136, -4.127, -4.289, -7.573, -4.218, -7.295, -3.414, -7.368, -4.289, -7.573, -3.414, -7.368, -4.18, -8.135, -1.973, -8.242, -3.119, -8.453, -2.187, -7.386, -1.973, -8.242, -2.187, -7.386, -1.44, -7.63, -3.187, -7.386, -4.119, -8.453, -4.18, -8.135, -3.187, -7.386, -4.18, -8.135, -3.571, -7.525, -5.323, -4.544, -4.805, -4.967, -5.235, -5.119, -5.323, -4.544, -5.235, -5.119, -6.308, -4.622, -5.323, -4.544, -6.308, -4.622, -6.438, -4.535, -5.323, -4.544, -6.438, -4.535, -6.314, -4.3, -3.136, -8.456, -1.973, -8.242, -2.192, -8.493, -3.136, -8.456, -2.192, -8.493, -3.13, -8.541, -6.317, -4.636, -6.364, -4.708, -6.492, -4.619, -6.317, -4.636, -6.492, -4.619, -6.446, -4.548, -3.134, -8.541, -2.661, -8.517, -3.054, -9.473, -3.134, -8.541, -3.054, -9.473, -3.063, -9.473, -6.492, -4.619, -6.367, -4.706, -6.87, -5.493, -6.492, -4.619, -6.87, -5.493, -6.994, -5.408, -7.073, -4.115, -6.446, -4.548, -6.994, -5.408, -7.073, -4.115, -6.994, -5.408, -8.477, -4.384, -7.072, -4.113, -6.314, -4.3, -6.438, -4.535, -1.163, -7.369, -1.159, -7.375, -2.191, -8.506, -1.163, -7.369, -2.191, -8.506, -2.672, -8.512, -1.163, -7.369, -2.672, -8.512, -2.194, -7.383, -3.311, -8.521, -1.072, -8.491, -0.998, -9.435, -3.311, -8.521, -0.998, -9.435, -3.237, -9.466, -3.288, -7.344, -3.525, -6.657, -2.528, -5.851, -3.288, -7.344, -2.528, -5.851, -2.388, -5.867, -3.288, -7.344, -2.388, -5.867, -2.167, -6.506, -3.517, -7.666, -3.208, -6.773, -2.543, -6.833, -2.791, -5.821, -2.528, -5.851, -3.181, -6.379, -3.181, -7.379, -3.179, -6.776, -2.791, -6.821, -2.569, -6.446, -2.538, -6.46, -2.791, -6.821, -2.569, -6.446, -2.791, -6.821, -3.179, -6.776, -2.569, -6.446, -3.179, -6.776, -3.179, -6.689, -2.569, -6.446, -3.179, -6.689, -3.097, -6.383, -4.22, -4.799, -4.24, -4.82, -4.518, -5.074, -4.22, -4.799, -4.518, -5.074, -4.597, -5.028, -78.14, 5.459, -78.02, 5.192, -78.47, 5.399, -2.548, -6.487, -2.708, -6.827, -2.961, -6.798, -2.548, -6.487, -2.961, -6.798, -3.113, -6.499, -2.548, -6.487, -3.113, -6.499, -2.988, -5.642, -4.241, -4.821, -4.494, -5.089, -4.518, -5.074, -1.192, -6.185, -1.096, -5.435, -1.184, -6.374, -2.988, -5.641, -3.096, -6.383, -3.183, -6.373, -2.988, -5.641, -3.183, -6.373, -3.095, -5.434, -1.227, -5.358, -1.088, -5.376, -1.191, -6.185, -3.183, -6.185, -3.088, -5.375, -2.958, -5.39, -3.183, -6.185, -2.958, -5.39, -3.057, -6.238, -2.727, -3.406, -2.182, -3.469, -2.394, -5.29, -2.727, -3.406, -2.394, -5.29, -2.94, -5.227, -2.931, -5.149, -3.869, -3.409, -3.807, -3.162, -2.931, -5.149, -3.807, -3.162, -2.738, -3.349, -2.931, -5.149, -2.738, -3.349, -2.271, -4.216, -3.817, -4.152, -3.765, -4.153, -2.843, -4.362, -3.817, -4.152, -2.843, -4.362, -2.844, -4.372, -3.817, -4.152, -2.844, -4.372, -3.004, -5.013, -3.817, -4.152, -3.004, -5.013, -3.489, -4.704, -2.844, -4.165, -2.843, -4.362, -3.766, -4.153, -2.817, -3.152, -2.489, -3.703, -2.86, -3.247, -53.96, -1.904, -53.99, -1.895, -54.86, -1.0, -53.96, -1.904, -54.86, -1.0, -54.83, -1.0, -3.004, -5.013, -2.931, -5.149, -3.096, -5.383, -2.94, -5.227, -2.397, -5.29, -2.531, -6.442, -2.94, -5.227, -2.531, -6.442, -2.683, -6.83, -2.94, -5.227, -2.683, -6.83, -3.121, -6.779, -4.207, -4.786, -4.245, -5.235, -4.494, -5.089, -3.826, -4.152, -2.851, -3.321, -2.848, -3.322, -3.826, -4.152, -2.848, -3.322, -2.843, -4.164, -4.56, -0.6886, -5.112, -0.2603, -4.257, -0.7452, -3.284, -4.493, -3.893, -3.546, -3.792, -3.153, -3.284, -4.493, -3.792, -3.153, -2.845, -3.322, -3.284, -4.493, -2.845, -3.322, -2.271, -4.215, -4.773, -3.894, -4.79, -3.886, -3.91, -3.768, -4.773, -3.894, -3.91, -3.768, -3.996, -4.104, -4.682, -2.122, -4.831, -2.081, -4.79, -1.887, -4.682, -2.122, -4.79, -1.887, -4.773, -1.894, -4.682, -3.122, -4.773, -2.894, -3.996, -3.104, -4.682, -3.122, -3.996, -3.104, -4.021, -3.226, -4.778, -2.839, -3.744, -3.097, -3.957, -3.953, -3.131, -3.231, -3.383, -3.326, -4.021, -3.225, -3.131, -3.231, -4.021, -3.225, -4.002, -3.133, -3.133, -4.246, -4.001, -4.128, -3.744, -3.097, -3.133, -4.246, -3.744, -3.097, -2.849, -3.321, -3.818, -4.142, -3.819, -4.152, -3.996, -4.104, -3.818, -4.142, -3.996, -4.104, -3.957, -3.953, -3.83, -3.152, -4.002, -3.133, -3.996, -3.104, -3.83, -3.152, -3.996, -3.104, -3.819, -3.152, -4.63, -2.836, -5.433, -2.777, -5.737, -2.51, -4.63, -2.836, -5.737, -2.51, -5.915, -2.012, -4.63, -2.836, -5.915, -2.012, -5.879, -1.716, -4.63, -2.836, -5.879, -1.716, -4.758, -1.796, -4.791, -3.886, -4.793, -3.884, -4.786, -2.837, -4.791, -3.886, -4.786, -2.837, -3.746, -3.118, -4.791, -3.886, -3.746, -3.118, -3.91, -3.768, -4.792, -2.887, -5.062, -3.089, -5.59, -2.766, -4.792, -2.887, -5.59, -2.766, -4.793, -2.884, -5.062, -2.089, -4.792, -1.887, -3.903, -1.852, -5.062, -2.089, -3.903, -1.852, -3.946, -2.052, -5.556, -2.669, -5.753, -2.639, -5.948, -2.41, -5.556, -2.669, -5.948, -2.41, -5.83, -1.645, -5.556, -2.669, -5.83, -1.645, -4.74, -1.814, -5.398, -3.51, -5.644, -2.765, -5.644, -2.763, -5.398, -3.51, -5.644, -2.763, -5.432, -2.778, -5.398, -3.51, -5.432, -2.778, -4.882, -3.06, -5.609, -2.499, -5.062, -2.089, -4.833, -2.082, -5.609, -2.499, -4.833, -2.082, -4.872, -2.265, -5.644, -2.763, -5.642, -2.76, -5.557, -2.668, -5.644, -2.763, -5.557, -2.668, -5.432, -2.778, -6.712, -1.513, -6.714, -1.508, -5.83, -1.645, -6.712, -1.513, -5.83, -1.645, -5.948, -2.41, -7.017, -3.402, -7.015, -3.398, -6.238, -2.912, -7.017, -3.402, -6.238, -2.912, -6.308, -3.317, -7.017, -3.402, -6.308, -3.317, -6.901, -3.444, -6.733, -1.337, -5.919, -1.902, -6.143, -2.564, -6.733, -1.337, -6.143, -2.564, -6.783, -2.346, -6.733, -1.337, -6.783, -2.346, -6.787, -2.343, -7.694, -2.911, -6.815, -2.321, -6.812, -2.322, -7.694, -2.911, -6.812, -2.322, -7.015, -3.398, -7.694, -2.911, -7.015, -3.398, -7.017, -3.402, -7.675, -2.92, -7.692, -2.664, -6.828, -1.336, -7.675, -2.92, -6.828, -1.336, -6.787, -2.343, -6.811, -2.323, -6.168, -2.531, -6.239, -2.91, -6.811, -2.323, -6.239, -2.91, -7.015, -3.398, -6.019, 0.04964, -5.969, 0.3765, -3.663, 0.01951, -6.019, 0.04964, -3.663, 0.01951, -3.713, -0.3073, -5.709, 0.05423, -3.403, -0.3027, -3.663, -1.981, -5.709, 0.05423, -3.663, -1.981, -5.969, -1.624, -6.168, -0.8339, -5.854, -0.8825, -5.969, -1.624, -6.168, -0.8339, -5.969, -1.624, -6.283, -1.575, -8.154, -4.07, -7.919, -3.1, -7.53, -2.83, -8.154, -4.07, -7.53, -2.83, -7.02, -3.397, -8.154, -4.07, -7.02, -3.397, -7.018, -3.403, -8.156, -4.066, -7.057, -3.341, -7.076, -3.465, -7.694, -2.911, -7.017, -3.402, -7.018, -3.404, -7.694, -2.911, -7.018, -3.404, -7.949, -3.141, -7.694, -2.911, -7.949, -3.141, -8.006, -3.119, -7.691, -2.663, -7.675, -2.92, -7.99, -3.124, -66.06, 1.565, -66.06, 1.565, -66.06, 1.557, -7.08, -3.361, -7.033, -3.543, -8.255, -4.12, -7.08, -3.361, -8.255, -4.12, -11.43, -4.166, -7.08, -3.361, -11.43, -4.166, -11.41, -4.071, -7.08, -3.361, -11.41, -4.071, -9.164, -2.712, -8.254, -4.12, -7.074, -3.463, -7.077, -3.483, -8.254, -4.12, -7.077, -3.483, -8.016, -4.088, -67.39, 1.566, -65.53, 0.8671, -67.61, 1.649, -67.45, -1.563, -67.27, -1.521, -67.48, -1.599, -67.45, -1.563, -67.48, -1.599, -67.68, -1.649, -8.234, -4.12, -9.844, -4.645, -9.219, -2.745, -8.113, -3.15, -7.153, -3.577, -6.961, -4.284, -8.113, -3.15, -6.961, -4.284, -7.806, -4.112, -8.113, -3.15, -7.806, -4.112, -8.234, -3.118, -8.234, -3.118, -8.622, -3.975, -8.914, -4.064, -8.234, -3.118, -8.914, -4.064, -10.96, -3.138, -8.234, -3.118, -8.233, -3.118, -7.806, -4.112, -8.234, -3.118, -7.806, -4.112, -8.622, -3.975, -90.0, 2.278, -90.0, 2.278, -86.5, 3.224, -90.0, 2.278, -86.5, 3.224, -79.76, 5.043, -8.621, -3.975, -7.822, -4.109, -7.682, -4.429, -8.621, -3.975, -7.682, -4.429, -7.687, -4.435, -8.621, -3.975, -7.687, -4.435, -8.705, -4.159, -8.622, -3.975, -8.705, -4.159, -8.872, -4.083, -8.622, -3.975, -8.872, -4.083, -8.858, -4.048, -7.56, -4.162, -7.682, -4.429, -7.822, -4.109, -8.851, -4.049, -6.852, -4.224, -7.037, -4.628, -8.851, -4.049, -7.037, -4.628, -8.865, -4.085, -8.212, -5.683, -8.219, -5.72, -8.264, -5.709, -5.669, 2.56, -6.688, 2.847, -6.707, 2.854, -5.669, 2.56, -6.707, 2.854, -6.855, 2.958, -8.882, -4.099, -8.71, -4.157, -8.372, -4.837, -8.374, -4.833, -8.708, -4.152, -8.689, -4.158, -8.374, -4.833, -8.689, -4.158, -7.376, -5.438, -8.374, -4.833, -7.376, -5.438, -7.401, -5.504, -8.689, -4.158, -7.669, -4.44, -7.297, -5.254, -8.689, -4.158, -7.297, -5.254, -7.376, -5.438, -6.681, -4.726, -6.964, -5.415, -7.21, -5.048, -6.681, -4.726, -7.21, -5.048, -7.035, -4.622, -6.682, -4.73, -7.036, -4.625, -6.88, -4.284, -6.968, -5.418, -7.089, -5.709, -7.297, -5.254, -6.968, -5.418, -7.297, -5.254, -7.212, -5.05, -6.772, -5.769, -7.141, -5.667, -7.376, -5.438, -6.772, -5.769, -7.376, -5.438, -7.219, -5.072, -7.141, -5.667, -7.429, -5.578, -7.376, -5.438, -7.09, -5.717, -7.539, -5.872, -7.429, -5.578, -7.09, -5.717, -7.429, -5.578, -7.141, -5.667, -6.434, -6.191, -6.489, -6.145, -6.432, -6.157, -7.096, -7.116, -7.005, -6.778, -6.758, -7.207, -7.462, -6.691, -7.68, -6.247, -7.539, -5.872, -7.462, -6.691, -7.539, -5.872, -7.038, -5.699, -7.462, -6.691, -7.038, -5.699, -6.645, -5.82, -7.462, -6.691, -6.645, -5.82, -6.591, -5.929, -6.873, -6.375, -6.77, -6.063, -6.384, -6.17, -8.522, -5.567, -8.533, -5.551, -8.077, -4.639, -8.522, -5.567, -8.077, -4.639, -7.257, -5.014, -8.522, -5.567, -7.257, -5.014, -7.205, -5.088, -8.077, -4.639, -8.002, -4.621, -7.346, -4.923, -8.077, -4.639, -7.346, -4.923, -7.257, -5.014, -7.97, -4.283, -7.346, -4.923, -8.048, -4.601, -7.131, -5.126, -6.751, -6.474, -8.839, -5.404, -7.131, -5.126, -8.839, -5.404, -8.372, -4.49])
me_arenaroof_ref.materials.append(mat_gcrock01_vmt)
me_arenaroof_ref.materials.append(mat_toolsskybox2d_vmt)
me_arenaroof_ref.update()
me_arenaroof_ref.normals_split_custom_set([tuple(v) for v in zip(*[iter([0.4903, 0.4421, -0.7511, 0.4903, 0.4421, -0.7511, 0.4903, 0.4421, -0.7511, 0.1462, 0.5018, -0.8525, 0.1462, 0.5018, -0.8525, 0.1462, 0.5018, -0.8525, -0.3316, -0.3292, -0.8841, -0.2844, -0.2832, -0.9159, 0.08186, -0.183, -0.9797, 1.0, -5.526e-08, 0.0, 1.0, 3.747e-07, 0.0, 1.0, 2.201e-07, 0.0, 1.0, -5.526e-08, 0.0, 1.0, 2.201e-07, 0.0, 1.0, -1.442e-07, 0.0, 1.0, 4.574e-08, 0.0, 1.0, 1.334e-07, 0.0, 1.0, 1.242e-07, 0.0, 1.0, 4.574e-08, 0.0, 1.0, 1.242e-07, 0.0, 1.0, 0.0, 0.0, 0.4415, 0.2281, -0.8678, 0.4903, 0.4421, -0.7511, 0.4903, 0.4421, -0.7511, 0.4415, 0.2281, -0.8678, 0.4903, 0.4421, -0.7511, 0.4903, 0.4421, -0.7511, 0.1462, 0.5018, -0.8525, 0.1463, 0.5028, -0.8519, 0.1462, 0.5018, -0.8525, 0.1462, 0.5018, -0.8525, 0.1462, 0.5018, -0.8525, 0.1462, 0.5018, -0.8525, 0.7071, 0.7071, 0.0004535, 0.7071, 0.7071, 0.0004555, 0.7071, 0.7071, 0.0004537, 0.7071, 0.7071, 0.0004535, 0.7071, 0.7071, 0.0004537, 0.7071, 0.7071, 0.0004518, -0.957, 0.1904, -0.2189, -0.8936, 0.04512, -0.4467, -0.8936, 0.04513, -0.4467, -0.7584, 0.03465, -0.6509, -0.7458, 0.005098, -0.6662, -0.8936, 0.04513, -0.4467, -0.7584, 0.03465, -0.6509, -0.8936, 0.04513, -0.4467, -0.8936, 0.04512, -0.4467, -0.7584, 0.03465, -0.6509, -0.8936, 0.04512, -0.4467, -0.77, 0.06415, -0.6348, -0.7458, 0.005098, -0.6662, -0.7584, 0.03465, -0.6509, -0.6973, 0.2424, -0.6746, 0.0, -1.0, 0.0, 0.0, -1.0, 0.0, 0.003583, -0.9905, -0.1372, 0.0, -1.0, 0.0, 0.003583, -0.9905, -0.1372, 0.01209, -0.8851, -0.4652, 0.01212, -0.8851, -0.4652, 0.003585, -0.9905, -0.1372, -0.1861, -0.4194, -0.8885, 0.01212, -0.8851, -0.4652, -0.1861, -0.4194, -0.8885, -0.079, -0.5067, -0.8585, 0.01212, -0.8851, -0.4652, -0.079, -0.5067, -0.8585, 0.02126, -0.5783, -0.8156, 0.01212, -0.8851, -0.4652, 0.02126, -0.5783, -0.8156, 0.01716, -0.7526, -0.6583, -0.1971, -0.1652, -0.9663, -0.079, -0.5067, -0.8585, -0.1861, -0.4194, -0.8885, -0.1971, -0.1652, -0.9663, -0.1861, -0.4194, -0.8885, -0.3511, -4.475e-06, -0.9363, -0.1971, -0.1652, -0.9663, 0.02413, -0.3721, -0.9279, 0.02126, -0.5783, -0.8156, -0.1971, -0.1652, -0.9663, 0.02126, -0.5783, -0.8156, -0.079, -0.5067, -0.8585, 0.2744, -0.9089, -0.3139, 0.01211, -0.8851, -0.4652, 0.003578, -0.9905, -0.1372, 0.2744, -0.9089, -0.3139, 0.003578, -0.9905, -0.1372, 0.3616, -0.8355, -0.4137, 0.4407, -0.6122, -0.6565, 0.4986, -0.6523, -0.5709, 0.2744, -0.9089, -0.3139, 0.4407, -0.6122, -0.6565, 0.2744, -0.9089, -0.3139, 0.3616, -0.8355, -0.4137, 0.4407, -0.6122, -0.6565, 0.3616, -0.8355, -0.4137, 0.3293, -0.5263, -0.7839, 0.2484, -0.3043, -0.9196, 0.4407, -0.6122, -0.6565, 0.3293, -0.5263, -0.7839, 0.2484, -0.3043, -0.9196, 0.3293, -0.5263, -0.7839, 0.2508, -0.2744, -0.9284, 0.2484, -0.3043, -0.9196, 0.2508, -0.2744, -0.9284, 0.2608, 8.128e-05, -0.9654, 0.0001002, 0.745, 0.667, 0.0001138, 0.7451, 0.667, -3.292e-05, 0.7449, 0.6672, 0.0001002, 0.745, 0.667, -3.292e-05, 0.7449, 0.6672, -9.954e-05, 0.7449, 0.6672, 0.7377, 0.00885, 0.6751, 0.7378, 0.008826, 0.675, 0.7378, 0.008862, 0.675, -0.5046, -0.331, -0.7974, -0.4396, -0.3344, -0.8336, -0.4196, -0.3119, -0.8524, -0.5046, -0.331, -0.7974, -0.4196, -0.3119, -0.8524, -0.2235, -0.3196, -0.9208, -0.5046, -0.331, -0.7974, -0.2235, -0.3196, -0.9208, -0.3391, -0.3338, -0.8795, -0.5046, -0.331, -0.7974, -0.3391, -0.3338, -0.8795, -0.6476, -0.3156, -0.6936, -0.2235, -0.3196, -0.9208, -0.1654, -0.3029, -0.9386, -0.01244, -0.3073, -0.9515, -0.2235, -0.3196, -0.9208, -0.01244, -0.3073, -0.9515, -0.01244, -0.3073, -0.9515, -0.2235, -0.3196, -0.9208, -0.01244, -0.3073, -0.9515, -0.3391, -0.3338, -0.8795, -0.5046, -0.331, -0.7974, -0.6476, -0.3156, -0.6936, -0.6193, -0.3323, -0.7114, -0.2235, -0.3196, -0.9208, -0.4196, -0.3119, -0.8524, -0.1654, -0.3029, -0.9386, 0.2608, -1.681e-06, -0.9654, 0.2608, -1.521e-05, -0.9654, 0.2608, -1.57e-06, -0.9654, 0.2608, -1.681e-06, -0.9654, 0.2608, -1.57e-06, -0.9654, 0.2608, 1.17e-06, -0.9654, -0.1972, -0.1652, -0.9663, -0.04748, -3.435e-06, -0.9989, -0.3511, -7.193e-06, -0.9363, -0.1972, -0.1652, -0.9663, -0.3511, -7.193e-06, -0.9363, -0.1695, -0.1929, -0.9665, 0.02412, -0.3721, -0.9279, -0.1972, -0.1652, -0.9663, -0.1695, -0.1929, -0.9665, 0.4771, -0.2502, -0.8425, 0.3748, -0.1271, -0.9184, 0.4771, -0.2502, -0.8425, 0.4771, -0.2502, -0.8425, 0.4771, -0.2502, -0.8425, 0.4731, -0.2793, -0.8356, 0.8926, 0.1349, -0.4302, 0.8053, 0.1773, -0.5657, 1.0, 0.0, 0.0, 0.4514, 0.08127, -0.8886, 0.4562, 0.08098, -0.8862, 0.4414, 0.2281, -0.8678, 0.4514, 0.08127, -0.8886, 0.4414, 0.2281, -0.8678, 0.3653, 2.527e-06, -0.9309, 0.4514, 0.08127, -0.8886, 0.3653, 2.527e-06, -0.9309, 0.5255, 0.163, -0.835, 0.5806, 0.2209, -0.7836, 0.4514, 0.08127, -0.8886, 0.5255, 0.163, -0.835, 0.5806, 0.2209, -0.7836, 0.5255, 0.163, -0.835, 0.8053, 0.1773, -0.5657, 0.5806, 0.2209, -0.7836, 0.8053, 0.1773, -0.5657, 0.8926, 0.1349, -0.4302, 0.5806, 0.2209, -0.7836, 0.4562, 0.08098, -0.8862, 0.4514, 0.08127, -0.8886, -7.413e-05, -1.0, -0.004575, 0.0, -1.0, -0.004689, -0.0008893, -1.0, 0.001588, -7.413e-05, -1.0, -0.004575, -0.0008893, -1.0, 0.001588, -0.0003077, -1.0, 0.0007552, 1.0, 0.0, 0.0, 1.0, 0.0, 0.0, 1.0, 0.0, 0.0, 1.0, 0.0, 0.0, 1.0, 0.0, 0.0, 1.0, 0.0, 0.0, 1.0, 0.0, 0.0, 1.0, 0.0, 0.0, 1.0, 0.0, 0.0, 0.0, -1.0, 2.045e-08, 0.0, -1.0, 0.0, 0.1205, -0.9836, -0.1345, 0.0, -1.0, 2.045e-08, 0.1205, -0.9836, -0.1345, 0.1844, -0.9611, -0.2058, 0.0, -1.0, 2.045e-08, 0.1844, -0.9611, -0.2058, 0.0, -1.0, 0.0, 0.1205, -0.9836, -0.1345, 0.5081, -0.6483, -0.567, 0.1844, -0.9611, -0.2058, 0.1205, -0.9836, -0.1345, 0.0, -1.0, 0.0, 0.0, -1.0, 0.0, 0.1205, -0.9836, -0.1345, 0.0, -1.0, 0.0, 0.0, -1.0, -3.21e-07, 0.1205, -0.9836, -0.1345, 0.0, -1.0, -3.21e-07, 0.0, -1.0, -7.963e-06, 0.1205, -0.9836, -0.1345, 0.0, -1.0, -7.963e-06, 8.789e-09, -1.0, 0.000276, 0.1205, -0.9836, -0.1345, 8.789e-09, -1.0, 0.000276, 0.0, -1.0, 0.0, 0.09311, -0.03322, -0.9951, 0.2881, -0.111, -0.9512, 0.08133, -0.0454, -0.9957, 0.09311, -0.03322, -0.9951, 0.08133, -0.0454, -0.9957, 0.0, 0.0, -1.0, 0.09311, -0.03322, -0.9951, 0.0, 0.0, -1.0, 0.0, 0.0, -1.0, 0.5662, -0.3777, -0.7326, 0.5011, -0.283, -0.8178, 0.7911, -0.2803, -0.5436, 0.5662, -0.3777, -0.7326, 0.7911, -0.2803, -0.5436, 0.9288, -0.1698, -0.3293, 0.5662, -0.3777, -0.7326, 0.9288, -0.1698, -0.3293, 0.5336, -0.5646, -0.6296, 0.5662, -0.3777, -0.7326, 0.5336, -0.5646, -0.6296, 0.5532, -0.4734, -0.6854, 0.5662, -0.3777, -0.7326, 0.5532, -0.4734, -0.6854, 0.44, -0.2165, -0.8715, 0.2881, -0.111, -0.9512, 0.09311, -0.03322, -0.9951, 0.4237, -0.1913, -0.8854, 0.2881, -0.111, -0.9512, 0.4237, -0.1913, -0.8854, 0.3673, -0.1315, -0.9208, 0.2881, -0.111, -0.9512, 0.3673, -0.1315, -0.9208, 0.44, -0.2165, -0.8715, 0.2881, -0.111, -0.9512, 0.44, -0.2165, -0.8715, 0.305, -0.1333, -0.943, 0.477, -0.2501, -0.8425, 0.4237, -0.1913, -0.8854, 0.501, -0.283, -0.8178, 0.1205, -0.9836, -0.1345, 0.5532, -0.4734, -0.6854, 0.5336, -0.5646, -0.6296, 0.2881, -0.111, -0.9512, 0.305, -0.1333, -0.943, 0.08133, -0.0454, -0.9957, 0.9288, -0.1698, -0.3293, 1.0, 0.0, 0.0, 1.0, 1.2e-07, 0.0, 0.9288, -0.1698, -0.3293, 1.0, 1.2e-07, 0.0, 1.0, -7.31e-07, 0.0, 0.9288, -0.1698, -0.3293, 1.0, -7.31e-07, 0.0, 0.7911, -0.2803, -0.5436, 0.4189, -0.462, -0.7817, 0.1478, -0.1447, -0.9784, 0.5011, -0.283, -0.8178, 0.4189, -0.462, -0.7817, 0.5011, -0.283, -0.8178, 0.477, -0.2502, -0.8425, 0.4189, -0.462, -0.7817, 0.477, -0.2502, -0.8425, 0.5117, -0.5613, -0.6505, 0.5336, -0.5646, -0.6296, 0.3806, -0.5615, -0.7347, 0.4189, -0.462, -0.7817, 0.5336, -0.5646, -0.6296, 0.4189, -0.462, -0.7817, 0.5117, -0.5612, -0.6505, 0.5336, -0.5646, -0.6296, 0.5117, -0.5613, -0.6505, 0.5081, -0.6482, -0.5671, 0.3806, -0.5615, -0.7347, 0.1478, -0.1447, -0.9784, 0.4189, -0.462, -0.7817, -1.0, 0.0005753, -2.881e-08, -1.0, 0.0006711, 5.856e-08, -1.0, -0.0004779, 3.872e-08, -1.0, 0.0005753, -2.881e-08, -1.0, -0.0004779, 3.872e-08, -1.0, -0.0004779, -3.42e-09, 1.0, 2.418e-07, -6.061e-08, 1.0, 1.043e-06, 2.916e-07, 1.0, -5.171e-07, -3.942e-07, 1.0, 2.418e-07, -6.061e-08, 1.0, -5.171e-07, -3.942e-07, 1.0, -6.018e-07, -4.314e-07, 1.0, 0.0, 0.0, 1.0, 0.0, 0.0, 1.0, 0.0, 0.0, 0.2577, -0.1521, -0.9542, 0.2607, 3.381e-05, -0.9654, 0.2607, 3.381e-05, -0.9654, 0.2577, -0.1521, -0.9542, 0.2608, 1.553e-05, -0.9654, 0.2508, -0.2744, -0.9283, 0.4189, -0.4621, -0.7817, 0.2577, -0.1521, -0.9542, 0.2508, -0.2744, -0.9283, 0.4189, -0.4621, -0.7817, 0.2508, -0.2744, -0.9283, 0.3806, -0.5615, -0.7347, 0.4189, -0.4621, -0.7817, 0.3806, -0.5615, -0.7347, 0.5117, -0.5613, -0.6505, 0.0, 1.0, 0.0, 0.09266, 0.8352, -0.5421, 0.04634, 0.9615, -0.2709, 0.0, 1.0, 0.0, 0.04634, 0.9615, -0.2709, 0.0, 1.0, 0.0, 0.09266, 0.8352, -0.5421, 0.1278, 0.6517, -0.7476, 0.1279, 0.6522, -0.7472, 0.09266, 0.8352, -0.5421, 0.1279, 0.6522, -0.7472, 0.04634, 0.9615, -0.2709, 0.1461, 0.503, -0.8519, 0.1462, 0.5035, -0.8515, 0.1464, 0.5023, -0.8522, 0.1461, 0.503, -0.8519, 0.1464, 0.5023, -0.8522, 0.1461, 0.503, -0.8519, 0.7062, 0.708, -1.893e-06, 0.7062, 0.708, -3.004e-06, 0.7062, 0.708, -2.635e-06, 0.7062, 0.708, -1.893e-06, 0.7062, 0.708, -2.635e-06, 0.7062, 0.708, -1.52e-06, -1.0, 0.0, 0.0, -1.0, 0.0, 0.0, -1.0, 0.0, 0.0, -1.0, -5.841e-08, 0.0, -1.0, -5.841e-08, 0.0, -1.0, -5.841e-08, 0.0, -2.747e-06, 0.6857, -0.7279, -2.747e-06, 0.6857, -0.7279, -2.747e-06, 0.6857, -0.7279, -1.428e-07, 0.6857, -0.7279, -1.428e-07, 0.6857, -0.7279, -1.428e-07, 0.6857, -0.7279, -0.8975, 0.2894, -0.3328, -1.0, 0.0, 0.0, -1.0, -7.347e-07, 0.0, -0.8975, 0.2894, -0.3328, -1.0, -7.347e-07, 0.0, -0.957, 0.1904, -0.2189, -0.611, 0.5195, -0.5973, -0.4552, 0.3214, -0.8304, -0.5162, 0.3955, -0.7597, -0.611, 0.5195, -0.5973, -0.5162, 0.3955, -0.7597, -0.8975, 0.2894, -0.3328, -0.611, 0.5195, -0.5973, -0.8975, 0.2894, -0.3328, -0.957, 0.1904, -0.2189, -0.4552, 0.3214, -0.8304, -0.2458, 0.08549, -0.9656, -0.5162, 0.3955, -0.7597, 1.0, 0.0, 0.0, 1.0, 0.0, 0.0, 1.0, 0.0, 0.0, 1.0, 0.0, 0.0, 1.0, 0.0, 0.0, 1.0, 0.0, 0.0, 0.0, -1.0, 0.0, 0.0, -1.0, 0.0, 0.0, -1.0, 0.0, -0.4891, -0.3852, -0.7826, -0.4891, -0.3852, -0.7826, -0.4892, -0.3851, -0.7825, -0.4891, -0.3852, -0.7826, -0.4892, -0.3851, -0.7825, -0.4892, -0.3851, -0.7825, -0.4891, -0.3852, -0.7826, -0.4891, -0.3852, -0.7826, -0.4891, -0.3852, -0.7826, 0.2608, -9.243e-08, -0.9654, 0.2608, -1.428e-06, -0.9654, 0.2608, -2.447e-07, -0.9654, 0.2608, -9.243e-08, -0.9654, 0.2608, -2.447e-07, -0.9654, -0.04747, 8.862e-07, -0.9989, 0.0, -1.0, 1.558e-06, 0.0, -1.0, 1.558e-06, 0.0, -1.0, 1.558e-06, 0.0, -1.0, 0.0, 0.0, -1.0, 0.0, 0.0, -1.0, 0.0, -0.6193, -0.3323, -0.7114, -0.7364, -0.2988, -0.607, -0.7364, -0.2988, -0.607, -0.6193, -0.3323, -0.7114, -0.7364, -0.2988, -0.607, -0.7364, -0.2988, -0.607, -0.6193, -0.3323, -0.7114, -0.7364, -0.2988, -0.607, -0.1778, -0.379, -0.9081, -0.1778, -0.379, -0.9081, 0.02414, -0.3721, -0.9279, 0.02414, -0.3721, -0.9279, -0.1778, -0.379, -0.9081, 0.02414, -0.3721, -0.9279, -0.6193, -0.3323, -0.7114, 0.02126, -0.5783, -0.8156, 0.01717, -0.7525, -0.6583, 0.01719, -0.7525, -0.6583, 0.02126, -0.5783, -0.8156, 0.01719, -0.7525, -0.6583, 0.02126, -0.5783, -0.8156, 0.02126, -0.5783, -0.8156, 0.02126, -0.5783, -0.8156, 0.02413, -0.3721, -0.9279, 0.02126, -0.5783, -0.8156, 0.02413, -0.3721, -0.9279, -0.1778, -0.3791, -0.9081, 0.0, -1.0, 0.0, 0.0, -1.0, 0.0, 0.0, -1.0, 0.0, -3.02e-05, -0.3162, 0.9487, -3.02e-05, -0.3162, 0.9487, -3.02e-05, -0.3162, 0.9487, -3.991e-06, -0.3162, 0.9487, -2.274e-06, -0.3162, 0.9487, -1.6e-05, -0.3162, 0.9487, -3.991e-06, -0.3162, 0.9487, -1.6e-05, -0.3162, 0.9487, -1.894e-05, -0.3162, 0.9487, -0.4891, -0.3852, -0.7826, -0.4891, -0.3852, -0.7826, -0.4891, -0.3852, -0.7826, -0.4891, -0.3852, -0.7826, -0.4891, -0.3852, -0.7826, -0.4891, -0.3852, -0.7826, -0.4891, -0.3852, -0.7826, -0.4891, -0.3852, -0.7826, -0.4891, -0.3852, -0.7826, 0.0, -1.0, 7.561e-07, 0.0, -1.0, 7.561e-07, 0.0, -1.0, 7.561e-07, 0.0, -1.0, 0.0, 0.0, -1.0, 0.0, 0.0, -1.0, 0.0, -0.5418, -0.02245, -0.8402, -0.437, 0.114, -0.8922, -0.4043, -0.08456, -0.9107, -0.5418, -0.02245, -0.8402, -0.4043, -0.08456, -0.9107, -0.3863, 4.126e-07, -0.9224, -0.5418, -0.02244, -0.8402, -0.3863, 3.092e-06, -0.9224, -0.6686, -0.2309, -0.7068, -0.672, -0.1486, -0.7255, -0.5418, -0.02245, -0.8402, -0.6686, -0.2309, -0.7068, -0.672, -0.1486, -0.7255, -0.6686, -0.2309, -0.7068, -0.6476, -0.3156, -0.6935, -0.672, -0.1486, -0.7255, -0.437, 0.114, -0.8922, -0.5418, -0.02245, -0.8402, -7.075e-09, 0.0, -1.0, 0.1213, -0.09078, -0.9885, 0.194, -0.1574, -0.9683, -7.075e-09, 0.0, -1.0, 0.194, -0.1574, -0.9683, 0.09626, -0.0963, -0.9907, -7.075e-09, 0.0, -1.0, 0.09626, -0.0963, -0.9907, 0.0, 0.0, -1.0, -7.075e-09, 0.0, -1.0, 0.0, 0.0, -1.0, 0.0, 0.0, -1.0, 0.194, -0.1574, -0.9683, 0.1213, -0.09078, -0.9885, 0.3556, -0.266, -0.896, 0.194, -0.1574, -0.9683, 0.3556, -0.266, -0.896, 0.2772, -0.2474, -0.9284, 0.194, -0.1574, -0.9683, 0.2772, -0.2474, -0.9284, 0.09626, -0.0963, -0.9907, -0.1317, -0.332, -0.934, -0.1505, -0.2839, -0.947, 0.02414, -0.3721, -0.9279, -0.1317, -0.332, -0.934, 0.02414, -0.3721, -0.9279, 0.02414, -0.3721, -0.9279, -0.1317, -0.332, -0.934, 0.02414, -0.3721, -0.9279, -0.09582, -0.3631, -0.9268, -0.2357, -0.2356, -0.9428, -0.1505, -0.2839, -0.947, -0.1317, -0.332, -0.934, -0.2357, -0.2356, -0.9428, -0.1317, -0.332, -0.934, -0.2844, -0.2832, -0.9159, -0.2357, -0.2356, -0.9428, -0.2844, -0.2832, -0.9159, -0.2357, -0.2356, -0.9428, -0.1317, -0.332, -0.934, -0.09583, -0.3631, -0.9268, -0.3316, -0.3292, -0.8841, -0.1317, -0.332, -0.934, -0.3316, -0.3292, -0.8841, -0.2844, -0.2832, -0.9159, 0.06994, -0.1389, -0.9878, 0.4775, -0.2501, -0.8423, 0.477, -0.2502, -0.8425, -0.3513, 0.0004916, -0.9363, 0.06992, -0.1389, -0.9878, -0.3423, -0.2222, -0.9129, -0.1317, -0.332, -0.934, -0.09586, -0.3631, -0.9268, 0.02415, -0.3721, -0.9279, 0.4727, -0.2794, -0.8358, 0.4692, -0.3082, -0.8276, 0.4686, -0.3083, -0.8279, 0.3748, -0.1272, -0.9184, 0.2608, 3.484e-05, -0.9654, 0.2608, 3.484e-05, -0.9654, -1.0, -6.932e-09, 0.0, -1.0, -6.932e-09, 0.0, -1.0, -6.932e-09, 0.0, -1.0, 8.219e-10, 0.0, -1.0, 4.504e-09, 0.0, -0.932, 1.55e-05, -0.3625, -1.0, 8.219e-10, 0.0, -0.932, 1.55e-05, -0.3625, -1.0, 0.0, 0.0, 0.0, -1.0, 0.0, 0.0, -1.0, 0.0, 0.0, -1.0, 0.0, 0.0, -1.0, 0.0, 0.0, -1.0, 0.0, 0.0, -1.0, 0.0, 0.0, -1.0, 0.0, 0.0, -1.0, 0.0, 0.0, -1.0, 0.0, 0.0, -1.0, 0.0, 0.0, -1.0, 0.0, 0.0, -1.0, 0.0, -1.341e-05, 0.3162, -0.9487, -1.536e-05, 0.3162, -0.9487, -0.04776, 0.2559, -0.9655, -1.341e-05, 0.3162, -0.9487, -0.04776, 0.2559, -0.9655, -0.2638, 0.1953, -0.9446, -1.341e-05, 0.3162, -0.9487, -0.2638, 0.1953, -0.9446, -0.1567, 0.2689, -0.9503, -1.341e-05, 0.3162, -0.9487, -0.1567, 0.2689, -0.9503, -1.036e-05, 0.3162, -0.9487, -0.2638, 0.1953, -0.9446, -0.04776, 0.2559, -0.9655, -0.508, 1.165e-06, -0.8613, -0.2638, 0.1953, -0.9446, -0.508, 1.165e-06, -0.8613, -0.932, 1.899e-05, -0.3625, -0.2638, 0.1953, -0.9446, -0.932, 1.899e-05, -0.3625, -0.1567, 0.2688, -0.9504, -1.341e-05, 0.3162, -0.9487, -1.536e-05, 0.3162, -0.9487, -0.04755, 0.2561, -0.9655, -1.341e-05, 0.3162, -0.9487, -0.04755, 0.2561, -0.9655, -0.2638, 0.1953, -0.9446, -1.341e-05, 0.3162, -0.9487, -0.2638, 0.1953, -0.9446, -0.1567, 0.2689, -0.9503, -1.341e-05, 0.3162, -0.9487, -0.1567, 0.2689, -0.9503, -1.036e-05, 0.3162, -0.9487, -0.2885, -0.2619, -0.921, -0.1506, -0.2839, -0.947, -0.2357, -0.2356, -0.9428, -0.2885, -0.2619, -0.921, -0.2357, -0.2356, -0.9428, -0.2357, -0.2356, -0.9428, -0.2885, -0.2619, -0.921, -0.2357, -0.2356, -0.9428, -0.3404, -0.2873, -0.8953, -0.2885, -0.2619, -0.921, -0.3404, -0.2873, -0.8953, -0.4397, -0.3344, -0.8336, -0.4277, -0.226, -0.8752, -0.4043, -0.08457, -0.9107, -0.4396, -0.3344, -0.8336, -0.4277, -0.226, -0.8752, -0.4396, -0.3344, -0.8336, -0.3391, -0.3338, -0.8795, -0.4277, -0.226, -0.8752, -0.3863, -6.21e-06, -0.9224, -0.4043, -0.08457, -0.9107, 0.4585, 0.1695, -0.8724, 0.5395, 0.1606, -0.8265, 0.5395, 0.1606, -0.8265, 0.4585, 0.1695, -0.8724, 0.5395, 0.1606, -0.8265, 0.5395, 0.1606, -0.8265, 0.4585, 0.1695, -0.8724, 0.5395, 0.1606, -0.8265, 0.3362, 0.1796, -0.9245, 0.4585, 0.1695, -0.8724, 0.3362, 0.1796, -0.9245, 0.3094, 0.06284, -0.9488, 0.4903, 0.4421, -0.7511, 0.4903, 0.4421, -0.7511, 0.4903, 0.4421, -0.7511, 0.4903, 0.4421, -0.7511, 0.4903, 0.4421, -0.7511, 0.4903, 0.4421, -0.7511, 0.3372, 0.1456, -0.9301, 0.3519, 0.2955, -0.8882, 0.3519, 0.2955, -0.8882, 0.3372, 0.1456, -0.9301, 0.3519, 0.2955, -0.8882, 0.1926, 0.1314, -0.9724, 0.3519, 0.2955, -0.8882, 0.3519, 0.2955, -0.8882, 0.4903, 0.4421, -0.7511, 0.3519, 0.2955, -0.8882, 0.4903, 0.4421, -0.7511, 0.4903, 0.4421, -0.7511, 0.5395, 0.1606, -0.8265, 0.5395, 0.1606, -0.8265, 0.3372, 0.1456, -0.9301, 0.5395, 0.1606, -0.8265, 0.3372, 0.1456, -0.9301, 0.3128, 0.1624, -0.9358, 0.5395, 0.1606, -0.8265, 0.3128, 0.1624, -0.9358, 0.4071, 0.1742, -0.8966, 0.5395, 0.1606, -0.8265, 0.4071, 0.1742, -0.8966, 0.5395, 0.1606, -0.8265, 0.3128, 0.1624, -0.9358, 0.3372, 0.1456, -0.9301, 0.1926, 0.1314, -0.9724, 0.3128, 0.1624, -0.9358, 0.1926, 0.1314, -0.9724, 0.192, 0.1597, -0.9683, 0.3128, 0.1624, -0.9358, 0.192, 0.1597, -0.9683, 0.1912, 0.1872, -0.9635, 0.3128, 0.1624, -0.9358, 0.1912, 0.1872, -0.9635, 0.4071, 0.1742, -0.8966, 0.1923, 0.1504, -0.9697, 0.1928, 0.1318, -0.9723, 0.1928, 0.1318, -0.9723, 0.1923, 0.1504, -0.9697, 0.1928, 0.1318, -0.9723, 0.1918, 0.1688, -0.9668, 0.1911, 0.1872, -0.9635, 0.1923, 0.1504, -0.9697, 0.1918, 0.1688, -0.9668, 0.1911, 0.1872, -0.9635, 0.1918, 0.1688, -0.9668, 0.1911, 0.1872, -0.9635, 0.3362, 0.1796, -0.9245, 0.4071, 0.1742, -0.8966, 0.1912, 0.1872, -0.9635, 0.3362, 0.1796, -0.9245, 0.1912, 0.1872, -0.9635, 0.1911, 0.1872, -0.9635, 0.3362, 0.1796, -0.9245, 0.5395, 0.1606, -0.8265, 0.4071, 0.1742, -0.8966, 0.2455, 0.2455, -0.9378, 0.2455, 0.2455, -0.9378, 0.2455, 0.2455, -0.9378, 0.2455, 0.2455, -0.9378, 0.2455, 0.2455, -0.9378, 0.2455, 0.2455, -0.9378, 0.2455, 0.2455, -0.9378, 0.2455, 0.2455, -0.9378, 0.2455, 0.2455, -0.9378, 0.2455, 0.2455, -0.9378, 0.2455, 0.2455, -0.9378, 0.2455, 0.2455, -0.9378, 0.2455, 0.2455, -0.9378, 0.2455, 0.2455, -0.9378, 0.2455, 0.2455, -0.9378, -0.1256, 0.2512, -0.9598, 0.01046, 0.3836, -0.9234, -0.05834, 0.3184, -0.9461, -0.1256, 0.2512, -0.9598, -0.05834, 0.3184, -0.9461, -0.1256, 0.2512, -0.9598, -0.1256, 0.2512, -0.9598, -0.1256, 0.2512, -0.9598, -0.1256, 0.2512, -0.9598, 0.01046, 0.3836, -0.9234, 0.1462, 0.5018, -0.8526, -0.05834, 0.3184, -0.9461, 0.02749, 0.5085, -0.8606, -0.05849, 0.3183, -0.9462, 0.001283, 0.4678, -0.8839, 0.001283, 0.4678, -0.8839, 0.1281, 0.6522, -0.7472, 0.02749, 0.5085, -0.8606, 0.1281, 0.6522, -0.7472, -0.04234, 0.397, -0.9169, 0.02749, 0.5085, -0.8606, 0.1281, 0.6522, -0.7472, 0.02749, 0.5085, -0.8606, 0.1281, 0.6522, -0.7472, 0.1281, 0.6522, -0.7472, 0.1281, 0.6522, -0.7472, 0.1281, 0.6522, -0.7472, 0.1281, 0.6522, -0.7472, 0.1281, 0.6522, -0.7472, 0.0769, 0.6558, -0.751, -0.04234, 0.397, -0.9169, -0.1257, 0.251, -0.9598, -0.08983, 0.3607, -0.9284, -0.04234, 0.397, -0.9169, -0.08983, 0.3607, -0.9284, 0.02749, 0.5085, -0.8606, 1.928e-07, -0.6857, 0.7279, 2.184e-07, -0.6857, 0.7279, 1.666e-07, -0.6857, 0.7279, -0.01257, 0.5684, -0.8226, -0.08983, 0.3607, -0.9284, 0.02548, 0.6576, -0.7529, -0.01257, 0.5684, -0.8226, 0.02548, 0.6576, -0.7529, 0.02548, 0.6576, -0.7529, -0.01257, 0.5684, -0.8226, 0.02548, 0.6576, -0.7529, 0.02548, 0.6576, -0.7529, -0.01257, 0.5684, -0.8226, -0.06495, 0.4844, -0.8725, -0.08983, 0.3607, -0.9284, -6.147e-07, 0.9181, -0.3964, 0.01399, 0.9104, -0.4135, 0.01844, 0.8382, -0.5451, 0.02548, 0.6577, -0.7529, 0.0769, 0.6558, -0.751, 0.01844, 0.8382, -0.5451, 0.02548, 0.6577, -0.7529, 0.01844, 0.8382, -0.5451, 0.01399, 0.9104, -0.4135, 0.0, 1.0, 0.0, 2.804e-06, 0.9181, -0.3964, 3.614e-06, 0.9181, -0.3964, 3.614e-06, 0.9181, -0.3964, 2.804e-06, 0.9181, -0.3964, 4.084e-06, 0.6858, -0.7278, 3.614e-06, 0.9181, -0.3964, 4.084e-06, 0.6858, -0.7278, -5.373e-06, 0.6857, -0.7279, -1.428e-07, 0.6857, -0.7279, 0.0, 0.6857, -0.7279, -6.284e-07, 0.6857, -0.7278, -1.428e-07, 0.6857, -0.7279, -6.284e-07, 0.6857, -0.7278, -7.712e-07, 0.6857, -0.7278, -0.2368, 0.2795, -0.9305, -0.2368, 0.2795, -0.9305, -0.2368, 0.2795, -0.9305, -0.2368, 0.2795, -0.9305, -0.2368, 0.2795, -0.9305, -0.2368, 0.2795, -0.9305, -0.2368, 0.2795, -0.9305, -0.2368, 0.2795, -0.9305, -0.2368, 0.2795, -0.9305, -0.3321, 0.1786, -0.9262, -0.2458, 0.0855, -0.9655, -0.2398, 0.08563, -0.967, -0.3321, 0.1786, -0.9262, -0.2398, 0.08563, -0.967, -0.2458, 0.0855, -0.9655, -0.3321, 0.1786, -0.9262, -0.2458, 0.0855, -0.9655, -0.2438, 0.1508, -0.958, -0.3321, 0.1786, -0.9262, -0.2438, 0.1508, -0.958, -0.4575, 0.3205, -0.8295, -0.2277, 0.08588, -0.9699, -0.2397, 0.08563, -0.9671, -0.2277, 0.08588, -0.9699, -0.3321, 0.1786, -0.9262, -0.4575, 0.3205, -0.8295, -0.6973, 0.2424, -0.6746, 0.0, 1.0, 3.283e-07, 0.0, 1.0, 0.0, 0.0, 1.0, 1.264e-05, 0.0, 1.0, 3.283e-07, 0.0, 1.0, 1.264e-05, 0.0, 1.0, 1.287e-05, -0.2438, 0.1508, -0.958, -0.2368, 0.2796, -0.9305, -0.2368, 0.2796, -0.9305, 8.171e-08, 0.6857, -0.7279, 1.311e-06, 0.6857, -0.7279, -0.04313, 0.5571, -0.8293, 8.171e-08, 0.6857, -0.7279, -0.04313, 0.5571, -0.8293, -0.06496, 0.4844, -0.8725, 8.171e-08, 0.6857, -0.7279, -0.06496, 0.4844, -0.8725, -1.175e-06, 0.6857, -0.7279, -0.04313, 0.5571, -0.8293, -0.1256, 0.2512, -0.9597, -0.06496, 0.4844, -0.8725, -0.4063, 0.04126, -0.9128, -0.2275, 0.08656, -0.9699, -0.2275, 0.08655, -0.9699, -0.4063, 0.04126, -0.9128, -0.2275, 0.08655, -0.9699, -0.4938, 0.01699, -0.8694, -0.5636, -0.03345, -0.8254, -0.4063, 0.04126, -0.9128, -0.4938, 0.01699, -0.8694, -0.2644, 0.2645, -0.9274, -0.2644, 0.2645, -0.9274, -0.2644, 0.2645, -0.9274, -0.2644, 0.2645, -0.9274, -0.2644, 0.2645, -0.9274, -0.2644, 0.2645, -0.9274, -0.2644, 0.2645, -0.9274, -0.2644, 0.2645, -0.9274, -0.2644, 0.2645, -0.9274, -0.4974, -0.03725, -0.8667, -0.6118, 0.01886, -0.7908, -0.4393, -0.1754, -0.881, -0.4974, -0.03725, -0.8667, -0.4393, -0.1754, -0.881, -0.5178, -0.06627, -0.8529, -0.7457, 0.005403, -0.6663, -0.7699, 0.06476, -0.6349, -0.6118, 0.01886, -0.7908, -0.7457, 0.005403, -0.6663, -0.6118, 0.01886, -0.7908, -0.4974, -0.03725, -0.8667, -0.7457, 0.005403, -0.6663, -0.4974, -0.03725, -0.8667, -0.5178, -0.06627, -0.8529, -0.7457, 0.005403, -0.6663, -0.5178, -0.06627, -0.8529, -0.7177, -0.05397, -0.6943, -0.2882, 0.0, -0.9576, -0.2882, 0.0, -0.9576, -0.2437, -0.03801, -0.9691, -0.5635, -0.03346, -0.8254, -0.7177, -0.054, -0.6942, -0.7177, -0.054, -0.6942, -0.5635, -0.03346, -0.8254, -0.7177, -0.054, -0.6942, -0.5917, -0.03705, -0.8053, -0.5635, -0.03346, -0.8254, -0.5917, -0.03705, -0.8053, -0.2882, 8.486e-07, -0.9576, -0.5635, -0.03346, -0.8254, -0.2882, 8.486e-07, -0.9576, -0.2882, 0.0, -0.9576, -0.1984, -0.07593, -0.9772, -0.4795, -0.06797, -0.8749, -0.5178, -0.06627, -0.8529, -0.1984, -0.07593, -0.9772, -0.5178, -0.06627, -0.8529, -0.2437, -0.03803, -0.9691, -0.7174, -0.05395, -0.6946, -0.5917, -0.03705, -0.8053, -0.5178, -0.06627, -0.8529, -0.7174, -0.05395, -0.6946, -0.5178, -0.06627, -0.8529, -0.4795, -0.06797, -0.8749, -0.2837, 0.1405, -0.9486, -0.3942, 0.1763, -0.902, -0.2575, 0.1853, -0.9483, -0.2837, 0.1405, -0.9486, -0.2575, 0.1853, -0.9483, -0.2575, 0.1853, -0.9483, -0.2837, 0.1405, -0.9486, -0.2575, 0.1853, -0.9483, -0.2575, 0.1853, -0.9483, -0.2837, 0.1405, -0.9486, -0.2575, 0.1853, -0.9483, -0.2198, 0.01125, -0.9755, -0.3917, -0.03232, -0.9195, -0.2837, 0.1405, -0.9486, -0.2198, 0.01125, -0.9755, -0.3917, -0.03232, -0.9195, -0.2198, 0.01125, -0.9755, -0.1983, -0.07592, -0.9772, -0.3917, -0.03232, -0.9195, -0.1983, -0.07592, -0.9772, -0.4394, -0.1754, -0.881, -0.3917, -0.03232, -0.9195, -0.6551, -0.1164, -0.7465, -0.3942, 0.1763, -0.902, -0.3917, -0.03232, -0.9195, -0.3942, 0.1763, -0.902, -0.2837, 0.1405, -0.9486, -0.6551, -0.1164, -0.7465, -0.3917, -0.03232, -0.9195, -0.4394, -0.1754, -0.881, -0.6551, -0.1164, -0.7465, -0.4394, -0.1754, -0.881, -0.7363, -0.2988, -0.6071, -0.3369, 0.07457, -0.9386, -0.3863, 1.525e-05, -0.9224, -0.3863, 2.262e-06, -0.9224, -0.3369, 0.07457, -0.9386, -0.3863, 2.262e-06, -0.9224, -0.3863, -4.725e-06, -0.9224, -0.3369, 0.07457, -0.9386, -0.3863, -4.725e-06, -0.9224, -0.3863, -5.223e-06, -0.9224, -0.5417, -0.0224, -0.8402, -0.4369, 0.114, -0.8923, -0.3607, 0.1788, -0.9154, -0.5417, -0.0224, -0.8402, -0.3607, 0.1788, -0.9154, -0.3943, 0.1762, -0.9019, -0.5417, -0.0224, -0.8402, -0.3943, 0.1762, -0.9019, -0.6551, -0.1164, -0.7465, -0.5417, -0.0224, -0.8402, -0.6551, -0.1164, -0.7465, -0.7364, -0.2989, -0.6069, -0.5417, -0.0224, -0.8402, -0.7364, -0.2989, -0.6069, -0.6686, -0.2309, -0.7068, -0.3607, 0.1788, -0.9154, -0.2576, 0.185, -0.9484, -0.3369, 0.07457, -0.9386, -0.3607, 0.1788, -0.9154, -0.3369, 0.07457, -0.9386, -0.3943, 0.1762, -0.9019, -0.3863, -6.686e-06, -0.9224, -0.3863, -6.667e-06, -0.9224, -0.3863, -4.725e-06, -0.9224, -0.3863, -6.686e-06, -0.9224, -0.3863, -4.725e-06, -0.9224, -0.3863, 2.262e-06, -0.9224, -0.4242, -0.2833, -0.8601, -0.4089, -0.2581, -0.8753, -0.4196, -0.3119, -0.8524, -0.4242, -0.2833, -0.8601, -0.4196, -0.3119, -0.8524, -0.4378, -0.3324, -0.8353, -0.4242, -0.2833, -0.8601, -0.4378, -0.3324, -0.8353, -0.4383, -0.3327, -0.835, -0.05208, -0.1484, -0.9876, -0.006455, -0.3073, -0.9516, -0.1654, -0.3029, -0.9386, -0.05208, -0.1484, -0.9876, -0.1654, -0.3029, -0.9386, -0.2719, -0.2709, -0.9234, -0.05208, -0.1484, -0.9876, -0.2719, -0.2709, -0.9234, -0.1804, -0.1434, -0.9731, -0.2941, -0.08749, -0.9518, -0.1804, -0.1434, -0.9731, -0.2719, -0.2709, -0.9234, -0.2941, -0.08749, -0.9518, -0.2719, -0.2709, -0.9234, -0.4089, -0.2581, -0.8753, -0.2941, -0.08749, -0.9518, -0.4089, -0.2581, -0.8753, -0.4242, -0.2833, -0.8601, -0.2941, -0.08749, -0.9518, -0.1176, 0.09789, -0.9882, -0.05208, -0.1484, -0.9876, -0.2941, -0.08749, -0.9518, -0.05208, -0.1484, -0.9876, -0.1804, -0.1434, -0.9731, -0.2719, -0.2709, -0.9234, -0.1654, -0.3029, -0.9386, -0.4196, -0.3119, -0.8524, -0.2719, -0.2709, -0.9234, -0.4196, -0.3119, -0.8524, -0.4089, -0.2581, -0.8753, -1.0, 0.0, 0.0, -1.0, 0.0, 0.0, -1.0, 0.0, 0.0, -1.0, 0.0, 0.0, -1.0, 0.0, 0.0, -1.0, 0.0, 0.0, 0.0, 0.0, -1.0, 0.0, 0.0, -1.0, 0.0, 0.0, -1.0, 0.0, 0.0, -1.0, 0.0, 0.0, -1.0, 0.0, 0.0, -1.0, 0.0, 0.0, -1.0, 0.0, 0.0, -1.0, 0.0, 0.0, -1.0, 0.0, 0.0, -1.0, 0.0, 0.0, -1.0, 0.0, 0.0, -1.0, -0.2508, -0.2485, -0.9356, -0.223, -0.2207, -0.9495, -0.223, -0.2207, -0.9495, -0.2508, -0.2485, -0.9356, -0.223, -0.2207, -0.9495, -0.2225, -0.2203, -0.9497, -0.2508, -0.2485, -0.9356, -0.2225, -0.2203, -0.9497, -0.2783, -0.2759, -0.92, -0.2508, -0.2485, -0.9356, -0.2783, -0.2759, -0.92, -0.3316, -0.3293, -0.8841, -0.3364, -0.1337, -0.9322, -0.4242, -0.2833, -0.8601, -0.4015, -0.2079, -0.8919, -0.3364, -0.1337, -0.9322, -0.4015, -0.2079, -0.8919, -0.4015, -0.2079, -0.892, -0.3364, -0.1337, -0.9322, -0.4015, -0.2079, -0.892, -0.2658, -0.0563, -0.9624, -0.1176, 0.09793, -0.9882, -0.3364, -0.1337, -0.9322, -0.2658, -0.0563, -0.9624, -1.0, 0.0006385, 0.00292, -1.0, 0.0008183, 0.003598, -1.0, 0.000491, 0.002445, -0.2223, -0.2364, -0.9459, -0.2778, -0.2837, -0.9178, -0.2778, -0.2837, -0.9178, -0.2223, -0.2364, -0.9459, -0.2778, -0.2837, -0.9178, -0.2223, -0.2364, -0.9459, -0.2223, -0.2364, -0.9459, -0.2223, -0.2364, -0.9459, -0.2223, -0.2364, -0.9459, -0.2223, -0.2364, -0.9459, -0.2223, -0.2364, -0.9459, -0.2223, -0.2364, -0.9459, -0.2778, -0.2837, -0.9178, -0.2778, -0.2837, -0.9178, -0.3423, -0.2222, -0.9129, -0.2778, -0.2837, -0.9178, -0.3423, -0.2222, -0.9129, -0.3316, -0.3292, -0.8841, 0.3514, 7.965e-05, 0.9362, 0.3514, 7.965e-05, 0.9362, 0.3514, 7.965e-05, 0.9362, 0.0, -1.0, 5.064e-05, 0.0, -1.0, 5.596e-05, 0.0, -1.0, 3.057e-05, 0.0, -1.0, 5.064e-05, 0.0, -1.0, 3.057e-05, 0.0, -1.0, 2.529e-05, 0.0, -0.4008, -0.9162, 0.0, -0.4008, -0.9162, 0.0, -0.4008, -0.9162, 0.4689, -0.3082, -0.8277, 0.4689, -0.3082, -0.8277, 0.4689, -0.3082, -0.8277, 0.4689, -0.3082, -0.8277, 0.4689, -0.3082, -0.8277, 0.4632, -0.3016, -0.8334, 0.4689, -0.3082, -0.8277, 0.4632, -0.3016, -0.8334, 0.4736, -0.1816, -0.8618, 0.4736, -0.1816, -0.8618, 0.4717, -0.1704, -0.8651, 0.4788, -2.372e-05, -0.8779, 0.4736, -0.1816, -0.8618, 0.4788, -2.372e-05, -0.8779, 0.08184, -0.1831, -0.9797, 0.4737, -0.1817, -0.8618, 0.4576, -0.2949, -0.8388, 0.4632, -0.3014, -0.8334, 0.4736, -0.1816, -0.8618, 0.4633, -0.3016, -0.8333, 0.4717, -0.1704, -0.8651, -0.1755, 0.04329, 0.9835, -0.2608, 3.87e-06, 0.9654, -0.2608, 3.87e-06, 0.9654, -0.1755, 0.0433, 0.9835, -0.2607, 6.574e-06, 0.9654, -0.08776, 0.08662, 0.9924, 0.4717, -0.1704, -0.8651, 0.463, -0.3016, -0.8335, 0.4613, -0.2996, -0.8351, 0.4717, -0.1704, -0.8651, 0.4613, -0.2996, -0.8351, 0.4572, -0.295, -0.839, 0.4717, -0.1704, -0.8651, 0.4572, -0.295, -0.839, 0.4734, -0.1492, -0.8681, 0.4717, -0.1704, -0.8651, 0.4734, -0.1492, -0.8681, 0.4813, -0.0629, -0.8743, 0.4717, -0.1704, -0.8651, 0.4813, -0.0629, -0.8743, 0.4789, 4.6e-05, -0.8779, 0.4688, -0.3082, -0.8278, 0.4613, -0.2996, -0.8351, 0.463, -0.3016, -0.8335, 0.481, -0.1687, -0.8603, 0.477, -0.2502, -0.8426, 0.477, -0.2502, -0.8426, 0.481, -0.1687, -0.8603, 0.477, -0.2502, -0.8426, 0.4813, -0.06292, -0.8743, 0.481, -0.1687, -0.8603, 0.4813, -0.06292, -0.8743, 0.4787, -7.338e-05, -0.878, 1.0, 1.447e-05, 0.0, 1.0, 1.447e-05, 0.0, 1.0, 1.447e-05, 0.0, 1.0, 0.0, 0.0, 1.0, 0.0, 0.0, 1.0, 0.0, 0.0, 0.1214, -0.09081, -0.9884, 0.1204, -0.1204, -0.9854, 0.1799, -0.18, -0.9671, 0.1799, -0.18, -0.9671, 0.1204, -0.1204, -0.9854, 0.316, -0.2724, -0.9088, 0.1799, -0.18, -0.9671, 0.316, -0.2724, -0.9088, 0.316, -0.2724, -0.9088, 0.1799, -0.18, -0.9671, 0.316, -0.2724, -0.9088, 0.2772, -0.2474, -0.9284, 0.316, -0.2724, -0.9088, 0.392, -0.3051, -0.8679, 0.3739, -0.2857, -0.8824, 0.316, -0.2724, -0.9088, 0.3739, -0.2857, -0.8824, 0.316, -0.2724, -0.9088, 0.3969, -0.2612, -0.8799, 0.3556, -0.266, -0.896, 0.3556, -0.266, -0.896, 0.3969, -0.2612, -0.8799, 0.3556, -0.266, -0.896, 0.4173, -0.2586, -0.8712, 0.3969, -0.2612, -0.8799, 0.4173, -0.2586, -0.8712, 0.4237, -0.1913, -0.8854, 0.3556, -0.266, -0.896, 0.3556, -0.266, -0.896, 0.3739, -0.2857, -0.8824, 0.3556, -0.266, -0.896, 0.3739, -0.2857, -0.8824, 0.3556, -0.266, -0.896, 0.3921, -0.3051, -0.8679, 0.316, -0.2724, -0.9088, 0.316, -0.2724, -0.9088, 0.3921, -0.3051, -0.8679, 0.316, -0.2724, -0.9088, 0.3921, -0.3051, -0.8678, 0.316, -0.2724, -0.9088, 0.2373, -0.2373, -0.942, 0.316, -0.2724, -0.9088, 0.29, -0.2609, -0.9208, 0.2701, -0.211, -0.9394, 0.2373, -0.2373, -0.942, 0.29, -0.2609, -0.9208, 0.2373, -0.2373, -0.942, 0.316, -0.2724, -0.9088, 0.29, -0.2609, -0.9208, 0.316, -0.2724, -0.9088, 0.3806, -0.2183, -0.8986, 0.0, 0.0, -1.0, 0.09625, -0.09629, -0.9907, 0.1916, -0.1917, -0.9626, 0.1916, -0.1917, -0.9626, 0.09625, -0.09629, -0.9907, 0.2701, -0.2109, -0.9394, 0.1916, -0.1917, -0.9626, 0.2701, -0.2109, -0.9394, 0.3026, -0.1841, -0.9352, 0.1916, -0.1917, -0.9626, 0.3026, -0.1841, -0.9352, 0.2373, -0.2373, -0.942, 0.1916, -0.1917, -0.9626, 0.2373, -0.2373, -0.942, 0.2373, -0.2373, -0.942, 0.2701, -0.2109, -0.9394, 0.3657, -0.1296, -0.9217, 0.3026, -0.1841, -0.9352, 0.242, -0.1354, -0.9608, 0.242, -0.1354, -0.9608, 0.3046, -0.1327, -0.9432, 0.242, -0.1354, -0.9608, 0.3046, -0.1327, -0.9432, 0.2838, -0.1337, -0.9495, 0.242, -0.1354, -0.9608, 0.2838, -0.1337, -0.9495, 0.242, -0.1353, -0.9608, 0.3046, -0.1327, -0.9432, 0.3026, -0.1841, -0.9352, 0.3658, -0.1296, -0.9216, 0.3046, -0.1327, -0.9432, 0.3658, -0.1296, -0.9216, 0.2838, -0.1337, -0.9495, 0.3657, -0.1296, -0.9217, 0.3667, -0.1296, -0.9213, 0.3806, -0.2183, -0.8986, 0.3094, 0.06286, -0.9489, 0.3651, 0.0, -0.931, 0.3651, -2.156e-06, -0.931, 0.3094, 0.06286, -0.9489, 0.3651, -2.156e-06, -0.931, 0.3651, -3.617e-06, -0.931])] * 3)])
arm_arenaroof_ref_skeleton = bpy.data.armatures.new('arenaroof_ref_skeleton')  # bones are not reproduced

# ---- objects
ob_arenaroof_ref_skeleton = bpy.data.objects.new('arenaroof_ref_skeleton', arm_arenaroof_ref_skeleton)
ob_arenaroof_ref = bpy.data.objects.new('arenaroof_ref', me_arenaroof_ref)

# ---- transforms, parenting, visibility, modifiers, constraints
ob_arenaroof_ref_skeleton.location = (0.0, 0.0, 0.0)
ob_arenaroof_ref_skeleton.show_in_front = True
ob_arenaroof_ref.parent = ob_arenaroof_ref_skeleton
ob_arenaroof_ref.location = (0.0, 0.0, 0.0)
_vg = ob_arenaroof_ref.vertex_groups.new(name='static_prop')
_vg.add([0, 1, 2, 3, 4, 5, 6, 7, 8, 9, 10, 11, 12, 13, 14, 15, 16, 17, 18, 19, 20, 21, 22, 23, 24, 25, 26, 27, 28, 29, 30, 31, 32, 33, 34, 35, 36, 37, 38, 39, 40, 41, 42, 43, 44, 45, 46, 47, 48, 49, 50, 51, 52, 53, 54, 55, 56, 57, 58, 59, 60, 61, 62, 63, 64, 65, 66, 67, 68, 69, 70, 71, 72, 73, 74, 75, 76, 77, 78, 79, 80, 81, 82, 83, 84, 85, 86, 87, 88, 89, 90, 91, 92, 93, 94, 95, 96, 97, 98, 99, 100, 101, 102, 103, 104, 105, 106, 107, 108, 109, 110, 111, 112, 113, 114, 115, 116, 117, 118, 119, 120, 121, 122, 123, 124, 125, 126, 127, 128, 129, 130, 131, 132, 133, 134, 135, 136, 137, 138, 139, 140, 141, 142, 143, 144, 145, 146, 147, 148, 149, 150, 151, 152, 153, 154, 155, 156, 157, 158, 159, 160, 161, 162, 163, 164, 165, 166, 167, 168, 169, 170, 171, 172, 173, 174, 175, 176, 177, 178, 179, 180, 181, 182, 183, 184, 185, 186, 187, 188, 189, 190, 191, 192, 193, 194, 195, 196, 197, 198, 199, 200, 201, 202, 203, 204, 205, 206, 207, 208, 209, 210, 211, 212, 213, 214, 215, 216, 217, 218, 219, 220, 221, 222, 223, 224, 225, 226, 227, 228, 229, 230, 231, 232, 233, 234, 235, 236, 237, 238, 239, 240, 241, 242, 243, 244, 245, 246, 247, 248, 249, 250, 251, 252, 253, 254, 255, 256, 257, 258, 259, 260, 261, 262, 263, 264, 265, 266, 267, 268, 269, 270, 271, 272, 273, 274, 275, 276, 277, 278, 279, 280, 281, 282, 283, 284, 285, 286, 287, 288, 289, 290, 291, 292, 293, 294, 295, 296, 297, 298, 299, 300, 301, 302, 303, 304, 305, 306, 307, 308, 309, 310, 311, 312, 313, 314, 315, 316, 317, 318, 319, 320, 321, 322, 323, 324, 325, 326, 327, 328, 329, 330, 331, 332, 333, 334, 335, 336, 337, 338, 339, 340, 341, 342, 343, 344, 345, 346, 347, 348, 349, 350, 351, 352, 353, 354, 355, 356, 357, 358, 359, 360, 361, 362, 363, 364, 365, 366, 367, 368, 369, 370, 371, 372, 373, 374, 375, 376, 377, 378, 379, 380, 381, 382, 383, 384, 385, 386, 387, 388, 389, 390, 391, 392, 393, 394, 395, 396, 397, 398, 399, 400, 401, 402, 403, 404, 405, 406, 407, 408, 409, 410, 411, 412, 413, 414, 415, 416, 417, 418, 419, 420, 421, 422, 423, 424, 425, 426, 427, 428, 429, 430, 431, 432, 433, 434, 435, 436, 437, 438, 439, 440, 441], 1.0, 'REPLACE')
_m = ob_arenaroof_ref.modifiers.new('Armature', 'ARMATURE')
_m.object = ob_arenaroof_ref_skeleton

# ---- collection membership
scene.collection.objects.link(ob_arenaroof_ref_skeleton)
col_arenaroof_ref.objects.link(ob_arenaroof_ref)

# ---- scene / render settings (as saved in the file)
scene.frame_start = 0; scene.frame_end = 90; scene.frame_set(0)
scene.render.engine = 'BLENDER_EEVEE_NEXT'
scene.cycles.sampling_pattern = 'TABULATED_SOBOL'
scene.cycles.use_light_tree = False
scene.view_settings.view_transform = 'Filmic'
scene.unit_settings.scale_length = 0.254
bpy.context.view_layer.update()

# ---- added for rendering (the .blend has no active camera and no usable light): camera, sun
cam_auto = bpy.data.cameras.new('AutoCamera')
cam_auto.lens = 50.0
cam_auto.sensor_width = 36.0
cam_auto.clip_end = 1000.0
ob_auto_camera = bpy.data.objects.new('AutoCamera', cam_auto)
scene.collection.objects.link(ob_auto_camera)
ob_auto_camera.location = (11.1377, -13.3652, 8.91013)
ob_auto_camera.rotation_euler = (1.09748, -7.21219e-08, 0.694738)
scene.camera = ob_auto_camera
light_auto_sun = bpy.data.lights.new('AutoSun', 'SUN')
light_auto_sun.energy = 3.0
light_auto_sun.angle = 0.0523599
ob_auto_sun = bpy.data.objects.new('AutoSun', light_auto_sun)
scene.collection.objects.link(ob_auto_sun)
ob_auto_sun.rotation_euler = (0.872665, 0.174533, 0.523599)
bpy.context.view_layer.update()
